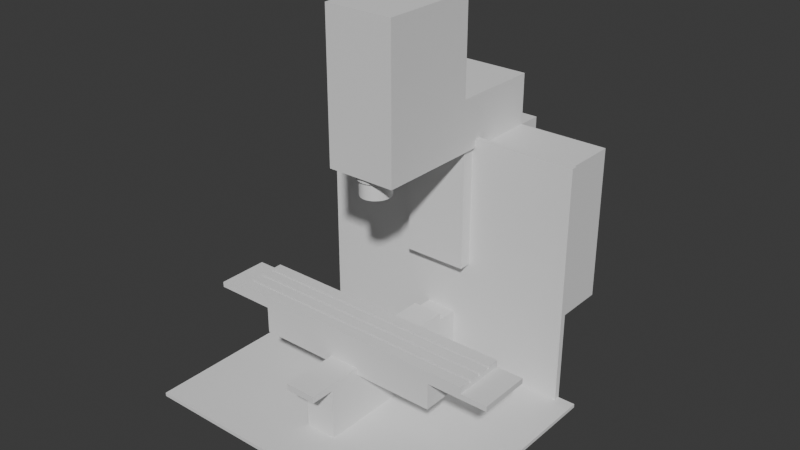 # Source: burmakina.blend  (saved by Blender 4.0.36; exported with 4.5.12 LTS)
import bpy
from mathutils import Matrix  # noqa: F401  (used for matrix-valued properties, if any)

bpy.ops.wm.read_factory_settings(use_empty=True)
scene = bpy.context.scene
scene.name = 'Scene'

# ---- collections
col_collection = bpy.data.collections.new('Collection'); scene.collection.children.link(col_collection)

# ---- world
world_world = bpy.data.worlds.new('World'); scene.world = world_world
world_world.use_nodes = True; world_world.node_tree.nodes.clear()
_N = world_world.node_tree.nodes; _L = world_world.node_tree.links
n0 = _N.new('ShaderNodeOutputWorld'); n0.name = 'World Output'; n0.location = (300, 300)
n1 = _N.new('ShaderNodeBackground'); n1.name = 'Background'; n1.location = (10, 300)
n1.inputs[0].default_value = (0.05088, 0.05088, 0.05088, 1.0)
_L.new(n1.outputs[0], n0.inputs[0])
n0.is_active_output = True
world_world.color = (0.05088, 0.05088, 0.05088)
world_world.use_sun_shadow = False
world_world.sun_shadow_jitter_overblur = 0.0

# ---- meshes
me_x = bpy.data.meshes.new('Куб')
me_x.from_pydata([(-0.3671, -0.868, -0.28), (-0.3671, -0.868, -0.1003), (-0.3671, 0.6852, -0.28), (-0.3671, 0.6852, -0.1003), (-0.3254, 0.6852, -0.1003), (-0.8445, 0.8907, -0.1003), (-0.3254, 0.6852, -0.28), (-0.8375, 1.002, -0.02453), (-0.9446, 1.002, -0.02453), (-0.7487, 0.8907, -0.1003), (-0.3254, -0.868, -0.1003), (-0.9446, 1.002, -0.002439), (-0.3254, -0.868, -0.28), (-0.3671, -0.4271, -0.28), (-0.3671, -0.4271, -0.1003), (-0.8445, -0.4271, -0.1003), (-0.9446, -0.4271, -0.02453), (-0.9446, -0.4271, -0.002439), (-0.3254, -0.4271, -0.28), (-0.8375, -0.4271, -0.002439), (-0.8375, 1.002, -0.002439), (-0.1416, 0.6852, -0.28), (-0.1416, -0.868, -0.1003), (-0.1416, -0.4271, -0.28), (-0.1416, 0.6852, -0.1003), (-0.1416, -0.868, -0.28), (-0.3263, 0.8907, -0.1003), (-0.365, 1.002, -0.02453), (-0.365, 1.002, -0.002439), (-0.365, -0.4271, -0.002439), (-0.365, -0.868, -0.002439), (-0.07524, 0.6852, -0.1003), (-0.07524, -0.868, -0.28), (-0.174, 0.8907, -0.1003), (-0.1947, 1.002, -0.02453), (-0.1947, 1.002, -0.002439), (-0.1947, -0.4271, -0.002439), (-0.07524, 0.6852, -0.28), (-0.07524, -0.868, -0.1003), (-0.07524, -0.4271, -0.28), (-0.1947, -0.868, -0.002439), (-0.3671, -0.8467, -0.28), (-0.3671, -0.8467, -0.1003), (-0.3254, -0.8467, -0.28), (-0.1416, -0.8467, -0.28), (-0.365, -0.8467, -0.002439), (-0.1947, -0.8467, -0.002439), (-0.07524, -0.8467, -0.28), (-0.1947, -0.4271, 0.2322), (-0.1947, -0.8467, 0.2322), (-0.03658, 0.6852, -0.28), (-0.03658, -0.868, -0.1003), (-0.03658, -0.4271, -0.28), (-0.03658, 0.6852, -0.1003), (-0.03658, -0.868, -0.28), (-0.08564, 0.8907, -0.1003), (-0.09592, 1.002, -0.02453), (-0.09592, 1.002, -0.002439), (-0.09592, -0.4271, -0.002439), (-0.09592, -0.868, -0.002439), (-0.03658, -0.8467, -0.28), (-0.09592, -0.8467, -0.002439), (-0.09592, -0.4271, 0.312), (-0.09592, -0.8467, 0.312), (-0.8375, 0.685, -0.002439), (-0.365, 0.685, -0.002439), (-0.9446, 0.685, -0.002439), (-0.8445, 0.6429, -0.1003), (-0.9446, 0.685, -0.02453), (-0.1947, 0.685, -0.002439), (-0.09592, 0.685, -0.002439), (-0.09592, 0.685, 0.312), (-0.8375, -0.3906, -0.002439), (-0.365, -0.3906, -0.002439), (-0.1947, -0.3906, -0.002439), (-0.09592, -0.3906, -0.002439), (-0.9446, -0.3906, -0.002439), (-0.8445, -0.392, -0.1003), (-0.9446, -0.3906, -0.02453), (-0.09592, -0.3906, 0.312), (0.0006271, 0.6852, -0.28), (0.0006274, -0.868, -0.1003), (0.0006273, -0.4271, -0.28), (0.0006271, 0.6852, -0.1003), (0.0006274, -0.868, -0.28), (0.0, 0.8907, -0.1003), (0.0, 1.002, -0.02453), (0.0, 1.002, -0.002439), (0.0, -0.4271, -0.002439), (0.0, -0.868, -0.002439), (0.0006274, -0.8467, -0.28), (0.0, -0.8467, -0.002439), (0.0, -0.4271, 0.312), (0.0, -0.8467, 0.312), (0.0, 0.685, -0.002439), (-0.1947, -0.8467, 0.3051), (0.0, 0.685, 0.312), (0.0, -0.3906, 0.312), (-0.9446, -0.2567, -0.002439), (-0.8445, -0.2632, -0.1003), (-0.9446, -0.2567, -0.02453), (-0.8375, -0.2567, -0.002439), (-0.365, -0.2567, -0.002439), (-0.1947, -0.2567, -0.002439), (-0.09592, -0.2567, -0.002439), (-0.09592, -0.2567, 0.312), (0.0, -0.2567, 0.312), (-0.09592, 0.685, 0.3526), (0.0, 0.685, 0.3526), (-0.09592, -0.2567, 0.3526), (0.0, -0.2567, 0.3526), (-0.09592, 0.8311, 0.312), (0.0, 0.8311, 0.312), (-0.09592, 0.8311, 0.3526), (0.0, 0.8311, 0.3526), (-0.8375, -0.4271, 0.312), (-0.8375, -0.3906, 0.312), (-0.365, -0.4271, 0.312), (-0.365, -0.3906, 0.312), (-0.1947, -0.4271, 0.3051), (-0.1947, -0.3906, 0.312), (-0.1947, -0.4271, 1.458), (-0.09592, -0.4271, 1.458), (-0.09592, -0.3906, 1.458), (0.0, -0.3906, 1.458), (0.0, -0.4271, 1.458), (-0.8375, -0.4271, 1.458), (-0.8375, -0.3906, 1.458), (-0.365, -0.4271, 1.458), (-0.365, -0.3906, 1.458), (-0.1947, -0.3906, 1.458), (-0.09592, -0.4271, 0.385), (-0.09592, -0.8467, 0.3051), (0.0, -0.4271, 0.385), (0.0, -0.8467, 0.3051), (-0.8375, -0.4271, 0.385), (-0.365, -0.4271, 0.385), (-0.1947, -0.8467, 0.3907), (-0.1947, -0.4271, 0.3907), (-0.09592, -0.4271, 0.3907), (-0.09592, -0.8467, 0.3907), (0.0, -0.4271, 0.3907), (0.0, -0.8467, 0.3907), (-0.8375, -0.4271, 0.4706), (-0.365, -0.4271, 0.4706), (-0.5896, -0.4271, 0.3051), (-0.5896, -0.8467, 0.3051), (-0.5896, -0.4271, 0.3907), (-0.5896, -0.8467, 0.3907), (-0.5896, -0.7272, 0.3617), (-0.5896, -0.7564, 0.3617), (-0.5896, -0.6223, 0.3617), (-0.5896, -0.6515, 0.3617), (-0.5896, -0.5174, 0.3617), (-0.5896, -0.5466, 0.3617), (-0.5896, -0.4271, 0.3617), (-0.5896, -0.8467, 0.3617), (-0.1947, -0.8467, 0.3617), (-0.09592, -0.8467, 0.3617), (0.0, -0.8467, 0.3617), (-0.3671, -0.7272, -0.1003), (-0.3671, -0.7564, -0.1003), (-0.3671, -0.6223, -0.1003), (-0.3671, -0.6515, -0.1003), (-0.3671, -0.5174, -0.1003), (-0.3671, -0.5466, -0.1003), (-0.3671, -0.5466, -0.28), (-0.3671, -0.5174, -0.28), (-0.3671, -0.6515, -0.28), (-0.3671, -0.6223, -0.28), (-0.3671, -0.7564, -0.28), (-0.3671, -0.7272, -0.28), (-0.3254, -0.5174, -0.28), (-0.3254, -0.5466, -0.28), (-0.3254, -0.6223, -0.28), (-0.3254, -0.6515, -0.28), (-0.3254, -0.7272, -0.28), (-0.3254, -0.7564, -0.28), (-0.1416, -0.5174, -0.28), (-0.1416, -0.5466, -0.28), (-0.1416, -0.6223, -0.28), (-0.1416, -0.6515, -0.28), (-0.1416, -0.7272, -0.28), (-0.1416, -0.7564, -0.28), (-0.365, -0.5174, -0.002439), (-0.365, -0.5466, -0.002439), (-0.365, -0.6223, -0.002439), (-0.365, -0.6515, -0.002439), (-0.365, -0.7272, -0.002439), (-0.365, -0.7564, -0.002439), (-0.1947, -0.5174, -0.002439), (-0.1947, -0.5466, -0.002439), (-0.1947, -0.6223, -0.002439), (-0.1947, -0.6515, -0.002439), (-0.1947, -0.7272, -0.002439), (-0.1947, -0.7564, -0.002439), (-0.07524, -0.5466, -0.28), (-0.07524, -0.5174, -0.28), (-0.07524, -0.6515, -0.28), (-0.07524, -0.6223, -0.28), (-0.07524, -0.7564, -0.28), (-0.07524, -0.7272, -0.28), (-0.1947, -0.5174, 0.2322), (-0.1947, -0.5466, 0.2322), (-0.1947, -0.6223, 0.2322), (-0.1947, -0.6515, 0.2322), (-0.1947, -0.7272, 0.2322), (-0.1947, -0.7564, 0.2322), (-0.03658, -0.5466, -0.28), (-0.03658, -0.5174, -0.28), (-0.03658, -0.6515, -0.28), (-0.03658, -0.6223, -0.28), (-0.03658, -0.7564, -0.28), (-0.03658, -0.7272, -0.28), (0.0, -0.5466, -0.28), (0.0, -0.5174, -0.28), (0.0, -0.6515, -0.28), (0.0, -0.6223, -0.28), (0.0, -0.7564, -0.28), (0.0, -0.7272, -0.28), (-0.09592, -0.5466, 0.3907), (-0.09592, -0.5174, 0.3907), (-0.09592, -0.6515, 0.3907), (-0.09592, -0.6223, 0.3907), (-0.09592, -0.7564, 0.3907), (-0.09592, -0.7272, 0.3907), (-0.1947, -0.5174, 0.3051), (-0.1947, -0.5466, 0.3051), (-0.1947, -0.6223, 0.3051), (-0.1947, -0.6515, 0.3051), (-0.1947, -0.7272, 0.3051), (-0.1947, -0.7564, 0.3051), (-0.1947, -0.5466, 0.3907), (-0.1947, -0.5174, 0.3907), (-0.1947, -0.6515, 0.3907), (-0.1947, -0.6223, 0.3907), (-0.1947, -0.7564, 0.3907), (-0.1947, -0.7272, 0.3907), (0.0, -0.5174, 0.3907), (0.0, -0.5466, 0.3907), (0.0, -0.6223, 0.3907), (0.0, -0.6515, 0.3907), (0.0, -0.7272, 0.3907), (0.0, -0.7564, 0.3907), (-0.5896, -0.5466, 0.3051), (-0.5896, -0.5174, 0.3051), (-0.5896, -0.6515, 0.3051), (-0.5896, -0.6223, 0.3051), (-0.5896, -0.7564, 0.3051), (-0.5896, -0.7272, 0.3051), (-0.5896, -0.5466, 0.3907), (-0.5896, -0.5174, 0.3907), (-0.5896, -0.6515, 0.3907), (-0.5896, -0.6223, 0.3907), (-0.5896, -0.7564, 0.3907), (-0.5896, -0.7272, 0.3907), (-0.09592, -0.7564, 0.3617), (-0.1947, -0.7564, 0.3617), (0.0, -0.7564, 0.3617), (-0.09592, -0.5466, 0.3617), (-0.09592, -0.5174, 0.3617), (-0.09592, -0.6515, 0.3617), (-0.09592, -0.6223, 0.3617), (-0.09592, -0.7272, 0.3617), (-0.1947, -0.5466, 0.3617), (-0.1947, -0.5174, 0.3617), (-0.1947, -0.6515, 0.3617), (-0.1947, -0.6223, 0.3617), (-0.1947, -0.7272, 0.3617), (0.0, -0.5174, 0.3617), (0.0, -0.5466, 0.3617), (0.0, -0.6223, 0.3617), (0.0, -0.6515, 0.3617), (0.0, -0.7272, 0.3617), (-0.365, -0.3906, 0.6654), (-0.09592, -0.4271, 0.6654), (-0.1947, -0.4271, 0.6654), (-0.8375, -0.3906, 0.6654), (-0.8375, -0.4271, 0.6654), (-0.365, -0.4271, 0.6654), (-0.1947, -0.3906, 0.6654), (-0.09592, -0.3906, 0.6654), (0.0, -0.3906, 0.6654), (0.0, -0.4271, 0.6654), (-0.09592, -0.3158, 1.458), (0.0, -0.3158, 1.458), (-0.1947, -0.3158, 1.458), (-0.1947, -0.3158, 0.6654), (-0.09592, -0.3158, 0.6654), (0.0, -0.3158, 0.6654), (0.3671, -0.868, -0.28), (0.3671, -0.868, -0.1003), (0.3671, 0.6852, -0.28), (0.3671, 0.6852, -0.1003), (0.3254, 0.6852, -0.1003), (0.8445, 0.8907, -0.1003), (0.3254, 0.6852, -0.28), (0.8375, 1.002, -0.02453), (0.9446, 1.002, -0.02453), (0.7487, 0.8907, -0.1003), (0.3254, -0.868, -0.1003), (0.9446, 1.002, -0.002439), (0.3254, -0.868, -0.28), (0.3671, -0.4271, -0.28), (0.3671, -0.4271, -0.1003), (0.8445, -0.4271, -0.1003), (0.9446, -0.4271, -0.02453), (0.9446, -0.4271, -0.002439), (0.3254, -0.4271, -0.28), (0.8375, -0.4271, -0.002439), (0.8375, 1.002, -0.002439), (0.1416, 0.6852, -0.28), (0.1416, -0.868, -0.1003), (0.1416, -0.4271, -0.28), (0.1416, 0.6852, -0.1003), (0.1416, -0.868, -0.28), (0.3263, 0.8907, -0.1003), (0.365, 1.002, -0.02453), (0.365, 1.002, -0.002439), (0.365, -0.4271, -0.002439), (0.365, -0.868, -0.002439), (0.07524, 0.6852, -0.1003), (0.07524, -0.868, -0.28), (0.174, 0.8907, -0.1003), (0.1947, 1.002, -0.02453), (0.1947, 1.002, -0.002439), (0.1947, -0.4271, -0.002439), (0.07524, 0.6852, -0.28), (0.07524, -0.868, -0.1003), (0.07524, -0.4271, -0.28), (0.1947, -0.868, -0.002439), (0.3671, -0.8467, -0.28), (0.3671, -0.8467, -0.1003), (0.3254, -0.8467, -0.28), (0.1416, -0.8467, -0.28), (0.365, -0.8467, -0.002439), (0.1947, -0.8467, -0.002439), (0.07524, -0.8467, -0.28), (0.1947, -0.4271, 0.2322), (0.1947, -0.8467, 0.2322), (0.03658, 0.6852, -0.28), (0.03658, -0.868, -0.1003), (0.03658, -0.4271, -0.28), (0.03658, 0.6852, -0.1003), (0.03658, -0.868, -0.28), (0.08564, 0.8907, -0.1003), (0.09592, 1.002, -0.02453), (0.09592, 1.002, -0.002439), (0.09592, -0.4271, -0.002439), (0.09592, -0.868, -0.002439), (0.03658, -0.8467, -0.28), (0.09592, -0.8467, -0.002439), (0.09592, -0.4271, 0.312), (0.09592, -0.8467, 0.312), (0.8375, 0.685, -0.002439), (0.365, 0.685, -0.002439), (0.9446, 0.685, -0.002439), (0.8445, 0.6429, -0.1003), (0.9446, 0.685, -0.02453), (0.1947, 0.685, -0.002439), (0.09592, 0.685, -0.002439), (0.09592, 0.685, 0.312), (0.8375, -0.3906, -0.002439), (0.365, -0.3906, -0.002439), (0.1947, -0.3906, -0.002439), (0.09592, -0.3906, -0.002439), (0.9446, -0.3906, -0.002439), (0.8445, -0.392, -0.1003), (0.9446, -0.3906, -0.02453), (0.09592, -0.3906, 0.312), (-0.0006271, 0.6852, -0.28), (-0.0006274, -0.868, -0.1003), (-0.0006273, -0.4271, -0.28), (-0.0006271, 0.6852, -0.1003), (-0.0006274, -0.868, -0.28), (-0.0006274, -0.8467, -0.28), (0.1947, -0.8467, 0.3051), (0.9446, -0.2567, -0.002439), (0.8445, -0.2632, -0.1003), (0.9446, -0.2567, -0.02453), (0.8375, -0.2567, -0.002439), (0.365, -0.2567, -0.002439), (0.1947, -0.2567, -0.002439), (0.09592, -0.2567, -0.002439), (0.09592, -0.2567, 0.312), (0.09592, 0.685, 0.3526), (0.09592, -0.2567, 0.3526), (0.09592, 0.8311, 0.312), (0.09592, 0.8311, 0.3526), (0.8375, -0.4271, 0.312), (0.8375, -0.3906, 0.312), (0.365, -0.4271, 0.312), (0.365, -0.3906, 0.312), (0.1947, -0.4271, 0.3051), (0.1947, -0.3906, 0.312), (0.1947, -0.4271, 1.458), (0.09592, -0.4271, 1.458), (0.09592, -0.3906, 1.458), (0.8375, -0.4271, 1.458), (0.8375, -0.3906, 1.458), (0.365, -0.4271, 1.458), (0.365, -0.3906, 1.458), (0.1947, -0.3906, 1.458), (0.09592, -0.4271, 0.385), (0.09592, -0.8467, 0.3051), (0.8375, -0.4271, 0.385), (0.365, -0.4271, 0.385), (0.1947, -0.8467, 0.3907), (0.1947, -0.4271, 0.3907), (0.09592, -0.4271, 0.3907), (0.09592, -0.8467, 0.3907), (0.8375, -0.4271, 0.4706), (0.365, -0.4271, 0.4706), (0.5896, -0.4271, 0.3051), (0.5896, -0.8467, 0.3051), (0.5896, -0.4271, 0.3907), (0.5896, -0.8467, 0.3907), (0.5896, -0.7272, 0.3617), (0.5896, -0.7564, 0.3617), (0.5896, -0.6223, 0.3617), (0.5896, -0.6515, 0.3617), (0.5896, -0.5174, 0.3617), (0.5896, -0.5466, 0.3617), (0.5896, -0.4271, 0.3617), (0.5896, -0.8467, 0.3617), (0.1947, -0.8467, 0.3617), (0.09592, -0.8467, 0.3617), (0.3671, -0.7272, -0.1003), (0.3671, -0.7564, -0.1003), (0.3671, -0.6223, -0.1003), (0.3671, -0.6515, -0.1003), (0.3671, -0.5174, -0.1003), (0.3671, -0.5466, -0.1003), (0.3671, -0.5466, -0.28), (0.3671, -0.5174, -0.28), (0.3671, -0.6515, -0.28), (0.3671, -0.6223, -0.28), (0.3671, -0.7564, -0.28), (0.3671, -0.7272, -0.28), (0.3254, -0.5174, -0.28), (0.3254, -0.5466, -0.28), (0.3254, -0.6223, -0.28), (0.3254, -0.6515, -0.28), (0.3254, -0.7272, -0.28), (0.3254, -0.7564, -0.28), (0.1416, -0.5174, -0.28), (0.1416, -0.5466, -0.28), (0.1416, -0.6223, -0.28), (0.1416, -0.6515, -0.28), (0.1416, -0.7272, -0.28), (0.1416, -0.7564, -0.28), (0.365, -0.5174, -0.002439), (0.365, -0.5466, -0.002439), (0.365, -0.6223, -0.002439), (0.365, -0.6515, -0.002439), (0.365, -0.7272, -0.002439), (0.365, -0.7564, -0.002439), (0.1947, -0.5174, -0.002439), (0.1947, -0.5466, -0.002439), (0.1947, -0.6223, -0.002439), (0.1947, -0.6515, -0.002439), (0.1947, -0.7272, -0.002439), (0.1947, -0.7564, -0.002439), (0.07524, -0.5466, -0.28), (0.07524, -0.5174, -0.28), (0.07524, -0.6515, -0.28), (0.07524, -0.6223, -0.28), (0.07524, -0.7564, -0.28), (0.07524, -0.7272, -0.28), (0.1947, -0.5174, 0.2322), (0.1947, -0.5466, 0.2322), (0.1947, -0.6223, 0.2322), (0.1947, -0.6515, 0.2322), (0.1947, -0.7272, 0.2322), (0.1947, -0.7564, 0.2322), (0.03658, -0.5466, -0.28), (0.03658, -0.5174, -0.28), (0.03658, -0.6515, -0.28), (0.03658, -0.6223, -0.28), (0.03658, -0.7564, -0.28), (0.03658, -0.7272, -0.28), (0.09592, -0.5466, 0.3907), (0.09592, -0.5174, 0.3907), (0.09592, -0.6515, 0.3907), (0.09592, -0.6223, 0.3907), (0.09592, -0.7564, 0.3907), (0.09592, -0.7272, 0.3907), (0.1947, -0.5174, 0.3051), (0.1947, -0.5466, 0.3051), (0.1947, -0.6223, 0.3051), (0.1947, -0.6515, 0.3051), (0.1947, -0.7272, 0.3051), (0.1947, -0.7564, 0.3051), (0.1947, -0.5466, 0.3907), (0.1947, -0.5174, 0.3907), (0.1947, -0.6515, 0.3907), (0.1947, -0.6223, 0.3907), (0.1947, -0.7564, 0.3907), (0.1947, -0.7272, 0.3907), (0.5896, -0.5466, 0.3051), (0.5896, -0.5174, 0.3051), (0.5896, -0.6515, 0.3051), (0.5896, -0.6223, 0.3051), (0.5896, -0.7564, 0.3051), (0.5896, -0.7272, 0.3051), (0.5896, -0.5466, 0.3907), (0.5896, -0.5174, 0.3907), (0.5896, -0.6515, 0.3907), (0.5896, -0.6223, 0.3907), (0.5896, -0.7564, 0.3907), (0.5896, -0.7272, 0.3907), (0.09592, -0.7564, 0.3617), (0.1947, -0.7564, 0.3617), (0.09592, -0.5466, 0.3617), (0.09592, -0.5174, 0.3617), (0.09592, -0.6515, 0.3617), (0.09592, -0.6223, 0.3617), (0.09592, -0.7272, 0.3617), (0.1947, -0.5466, 0.3617), (0.1947, -0.5174, 0.3617), (0.1947, -0.6515, 0.3617), (0.1947, -0.6223, 0.3617), (0.1947, -0.7272, 0.3617), (0.365, -0.3906, 0.6654), (0.09592, -0.4271, 0.6654), (0.1947, -0.4271, 0.6654), (0.8375, -0.3906, 0.6654), (0.8375, -0.4271, 0.6654), (0.365, -0.4271, 0.6654), (0.1947, -0.3906, 0.6654), (0.09592, -0.3906, 0.6654), (0.09592, -0.3158, 1.458), (0.1947, -0.3158, 1.458), (0.1947, -0.3158, 0.6654), (0.09592, -0.3158, 0.6654)], [], [(13, 14, 3, 2), (8, 68, 66, 11), (2, 6, 18, 13), (11, 66, 64, 20), (19, 17, 16, 15), (2, 3, 4, 6), (9, 5, 8, 7), (27, 7, 20, 28), (7, 8, 11, 20), (41, 43, 12, 0), (26, 33, 31, 24), (26, 9, 7, 27), (5, 3, 14, 15, 77, 99, 67), (9, 26, 24, 4), (5, 67, 68, 8), (25, 22, 10, 12), (5, 9, 4, 3), (12, 10, 1, 0), (13, 18, 172, 167), (6, 21, 23, 18), (43, 44, 25, 12), (6, 4, 24, 21), (28, 65, 69, 35), (32, 38, 22, 25), (33, 26, 27, 34), (34, 27, 28, 35), (53, 31, 33, 55), (19, 15, 14, 29), (167, 164, 14, 13), (46, 45, 30, 40), (73, 72, 116, 118), (78, 77, 15, 16), (76, 78, 16, 17), (35, 69, 70, 57), (61, 46, 40, 59), (10, 22, 38, 40, 30, 1), (53, 55, 85, 83), (56, 34, 35, 57), (55, 33, 34, 56), (54, 51, 38, 32), (21, 37, 39, 23), (44, 47, 32, 25), (21, 24, 31, 37), (36, 29, 184, 190), (58, 36, 48, 62), (36, 190, 202, 48), (1, 30, 45, 42), (23, 39, 197, 178), (0, 1, 42, 41), (18, 23, 178, 172), (92, 62, 131, 133), (39, 52, 209, 197), (46, 61, 63, 49), (49, 63, 132, 95), (88, 58, 62, 92), (48, 202, 226, 119), (37, 31, 53, 50), (47, 60, 54, 32), (37, 50, 52, 39), (40, 38, 51, 59), (57, 70, 94, 87), (84, 81, 51, 54), (85, 55, 56, 86), (86, 56, 57, 87), (91, 61, 59, 89), (94, 70, 71, 96), (104, 75, 79, 105), (106, 105, 79, 97), (104, 103, 74, 75), (98, 100, 78, 76), (103, 102, 73, 74), (100, 99, 77, 78), (101, 98, 76, 72), (102, 101, 72, 73), (136, 135, 143, 144), (59, 51, 81, 89), (50, 80, 82, 52), (60, 90, 84, 54), (50, 53, 83, 80), (141, 139, 221, 238), (61, 91, 93, 63), (65, 64, 101, 102), (64, 66, 98, 101), (68, 67, 99, 100), (69, 65, 102, 103), (66, 68, 100, 98), (70, 69, 103, 104), (96, 71, 111, 112), (70, 104, 105, 71), (108, 107, 109, 110), (71, 105, 109, 107), (105, 106, 110, 109), (112, 111, 113, 114), (71, 107, 113, 111), (107, 108, 114, 113), (20, 64, 65, 28), (278, 277, 116, 115), (276, 275, 122, 121), (275, 283, 125, 122), (19, 29, 117, 115), (74, 73, 118, 120), (133, 131, 139, 141), (72, 19, 115, 116), (29, 36, 48, 117), (75, 74, 120, 79), (124, 123, 122, 125), (129, 127, 126, 128), (19, 72, 76, 17), (130, 129, 128, 121), (123, 130, 121, 122), (279, 276, 121, 128), (274, 277, 127, 129), (281, 280, 287, 288), (130, 123, 284, 286), (278, 279, 128, 126), (280, 274, 129, 130), (48, 117, 136, 119), (62, 48, 119, 131), (63, 93, 134, 132), (117, 115, 135, 136), (52, 82, 215, 209), (119, 226, 245, 145), (243, 224, 140, 142), (158, 159, 142, 140), (157, 158, 140, 137), (235, 232, 250, 253), (119, 136, 144, 138), (131, 119, 138, 139), (248, 150, 149, 249), (138, 119, 145, 155, 147), (233, 138, 147, 251), (157, 137, 148, 156), (227, 228, 247, 244), (229, 230, 249, 246), (231, 95, 146, 248), (154, 151, 253, 250), (152, 149, 255, 252), (150, 156, 148, 254), (155, 153, 251, 147), (137, 236, 254, 148), (237, 234, 252, 255), (239, 220, 223, 240), (241, 222, 225, 242), (224, 236, 137, 140), (139, 138, 233, 221), (220, 232, 235, 223), (222, 234, 237, 225), (203, 204, 228, 227), (205, 206, 230, 229), (207, 49, 95, 231), (208, 214, 217, 211), (210, 216, 219, 213), (212, 218, 90, 60), (196, 208, 211, 199), (198, 210, 213, 201), (200, 212, 60, 47), (191, 192, 204, 203), (193, 194, 206, 205), (195, 46, 49, 207), (166, 173, 174, 169), (168, 175, 176, 171), (170, 177, 43, 41), (173, 179, 180, 174), (175, 181, 182, 176), (177, 183, 44, 43), (191, 185, 186, 192), (193, 187, 188, 194), (195, 189, 45, 46), (179, 196, 199, 180), (181, 198, 201, 182), (183, 200, 47, 44), (171, 160, 163, 168), (169, 162, 165, 166), (164, 184, 29, 14), (42, 45, 189, 161), (160, 188, 187, 163), (162, 186, 185, 165), (227, 244, 245, 226), (229, 246, 247, 228), (231, 248, 249, 230), (203, 227, 226, 202), (205, 229, 228, 204), (207, 231, 230, 206), (214, 208, 209, 215), (216, 210, 211, 217), (218, 212, 213, 219), (208, 196, 197, 209), (210, 198, 199, 211), (212, 200, 201, 213), (191, 203, 202, 190), (193, 205, 204, 192), (195, 207, 206, 194), (173, 166, 167, 172), (175, 168, 169, 174), (177, 170, 171, 176), (179, 173, 172, 178), (181, 175, 174, 180), (183, 177, 176, 182), (185, 191, 190, 184), (187, 193, 192, 186), (189, 195, 194, 188), (196, 179, 178, 197), (198, 181, 180, 199), (200, 183, 182, 201), (188, 160, 161, 189), (186, 162, 163, 187), (184, 164, 165, 185), (160, 171, 170, 161), (162, 169, 168, 163), (164, 167, 166, 165), (41, 42, 161, 170), (246, 152, 151, 247), (244, 154, 153, 245), (145, 245, 153, 155), (248, 146, 156, 150), (246, 249, 149, 152), (244, 247, 151, 154), (95, 157, 156, 146), (95, 132, 158, 157), (132, 134, 159, 158), (224, 243, 258, 256), (236, 224, 256, 257), (223, 235, 267, 262), (232, 220, 259, 264), (238, 221, 260, 269), (242, 225, 263, 273), (221, 233, 265, 260), (222, 241, 272, 261), (225, 237, 268, 263), (234, 222, 261, 266), (240, 223, 262, 271), (220, 239, 270, 259), (256, 258, 273, 263), (257, 256, 263, 268), (149, 150, 257, 268), (254, 236, 257, 150), (149, 268, 237, 255), (261, 272, 271, 262), (266, 261, 262, 267), (151, 152, 266, 267), (252, 234, 266, 152), (151, 267, 235, 253), (259, 270, 269, 260), (264, 259, 260, 265), (153, 154, 264, 265), (250, 232, 264, 154), (153, 265, 233, 251), (120, 118, 274, 280), (115, 117, 279, 278), (97, 79, 281, 282), (79, 120, 280, 281), (118, 116, 277, 274), (117, 48, 276, 279), (62, 92, 283, 275), (48, 62, 275, 276), (126, 127, 277, 278), (288, 287, 286, 284), (289, 288, 284, 285), (123, 124, 285, 284), (282, 281, 288, 289), (280, 130, 286, 287), (303, 292, 293, 304), (298, 301, 356, 358), (292, 303, 308, 296), (301, 310, 354, 356), (309, 305, 306, 307), (292, 296, 294, 293), (299, 297, 298, 295), (317, 318, 310, 297), (297, 310, 301, 298), (331, 290, 302, 333), (316, 314, 321, 323), (316, 317, 297, 299), (295, 357, 378, 367, 305, 304, 293), (299, 294, 314, 316), (295, 298, 358, 357), (315, 302, 300, 312), (295, 293, 294, 299), (302, 290, 291, 300), (303, 434, 439, 308), (296, 308, 313, 311), (333, 302, 315, 334), (296, 311, 314, 294), (318, 325, 359, 355), (322, 315, 312, 328), (323, 324, 317, 316), (324, 325, 318, 317), (343, 345, 323, 321), (309, 319, 304, 305), (434, 303, 304, 431), (336, 330, 320, 335), (363, 392, 390, 362), (368, 306, 305, 367), (366, 307, 306, 368), (325, 347, 360, 359), (351, 349, 330, 336), (300, 291, 320, 330, 328, 312), (343, 373, 85, 345), (346, 347, 325, 324), (345, 346, 324, 323), (344, 322, 328, 341), (311, 313, 329, 327), (334, 315, 322, 337), (311, 327, 321, 314), (326, 457, 451, 319), (348, 352, 338, 326), (326, 338, 469, 457), (291, 332, 335, 320), (313, 445, 464, 329), (290, 331, 332, 291), (308, 439, 445, 313), (92, 133, 403, 352), (329, 464, 476, 342), (336, 339, 353, 351), (339, 376, 404, 353), (88, 92, 352, 348), (338, 393, 487, 469), (327, 340, 343, 321), (337, 322, 344, 350), (327, 329, 342, 340), (330, 349, 341, 328), (347, 87, 94, 360), (374, 344, 341, 371), (85, 86, 346, 345), (86, 87, 347, 346), (91, 89, 349, 351), (94, 96, 361, 360), (383, 384, 369, 365), (106, 97, 369, 384), (383, 365, 364, 382), (377, 366, 368, 379), (382, 364, 363, 381), (379, 368, 367, 378), (380, 362, 366, 377), (381, 363, 362, 380), (406, 412, 411, 405), (349, 89, 371, 341), (340, 342, 372, 370), (350, 344, 374, 375), (340, 370, 373, 343), (141, 238, 482, 409), (351, 353, 93, 91), (355, 381, 380, 354), (354, 380, 377, 356), (358, 379, 378, 357), (359, 382, 381, 355), (356, 377, 379, 358), (360, 383, 382, 359), (96, 112, 387, 361), (360, 361, 384, 383), (108, 110, 386, 385), (361, 385, 386, 384), (384, 386, 110, 106), (112, 114, 388, 387), (361, 387, 388, 385), (385, 388, 114, 108), (310, 318, 355, 354), (527, 389, 390, 526), (525, 395, 396, 524), (524, 396, 125, 283), (309, 389, 391, 319), (364, 394, 392, 363), (133, 141, 409, 403), (362, 390, 389, 309), (319, 391, 338, 326), (365, 369, 394, 364), (124, 125, 396, 397), (401, 400, 398, 399), (309, 307, 366, 362), (402, 395, 400, 401), (397, 396, 395, 402), (528, 400, 395, 525), (523, 401, 399, 526), (530, 534, 533, 529), (402, 532, 531, 397), (527, 398, 400, 528), (529, 402, 401, 523), (338, 393, 406, 391), (352, 403, 393, 338), (353, 404, 134, 93), (391, 406, 405, 389), (342, 476, 215, 372), (393, 413, 500, 487), (243, 142, 410, 485), (426, 410, 142, 159), (425, 407, 410, 426), (496, 508, 505, 493), (393, 408, 412, 406), (403, 409, 408, 393), (503, 504, 417, 418), (408, 415, 423, 413, 393), (494, 506, 415, 408), (425, 424, 416, 407), (488, 499, 502, 489), (490, 501, 504, 491), (492, 503, 414, 376), (422, 505, 508, 419), (420, 507, 510, 417), (418, 509, 416, 424), (423, 415, 506, 421), (407, 416, 509, 497), (498, 510, 507, 495), (239, 240, 484, 481), (241, 242, 486, 483), (485, 410, 407, 497), (409, 482, 494, 408), (481, 484, 496, 493), (483, 486, 498, 495), (470, 488, 489, 471), (472, 490, 491, 473), (474, 492, 376, 339), (475, 478, 217, 214), (477, 480, 219, 216), (479, 350, 375, 218), (463, 466, 478, 475), (465, 468, 480, 477), (467, 337, 350, 479), (458, 470, 471, 459), (460, 472, 473, 461), (462, 474, 339, 336), (433, 436, 441, 440), (435, 438, 443, 442), (437, 331, 333, 444), (440, 441, 447, 446), (442, 443, 449, 448), (444, 333, 334, 450), (458, 459, 453, 452), (460, 461, 455, 454), (462, 336, 335, 456), (446, 447, 466, 463), (448, 449, 468, 465), (450, 334, 337, 467), (438, 435, 430, 427), (436, 433, 432, 429), (431, 304, 319, 451), (332, 428, 456, 335), (427, 430, 454, 455), (429, 432, 452, 453), (488, 487, 500, 499), (490, 489, 502, 501), (492, 491, 504, 503), (470, 469, 487, 488), (472, 471, 489, 490), (474, 473, 491, 492), (214, 215, 476, 475), (216, 217, 478, 477), (218, 219, 480, 479), (475, 476, 464, 463), (477, 478, 466, 465), (479, 480, 468, 467), (458, 457, 469, 470), (460, 459, 471, 472), (462, 461, 473, 474), (440, 439, 434, 433), (442, 441, 436, 435), (444, 443, 438, 437), (446, 445, 439, 440), (448, 447, 441, 442), (450, 449, 443, 444), (452, 451, 457, 458), (454, 453, 459, 460), (456, 455, 461, 462), (463, 464, 445, 446), (465, 466, 447, 448), (467, 468, 449, 450), (455, 456, 428, 427), (453, 454, 430, 429), (451, 452, 432, 431), (427, 428, 437, 438), (429, 430, 435, 436), (431, 432, 433, 434), (331, 437, 428, 332), (501, 502, 419, 420), (499, 500, 421, 422), (413, 423, 421, 500), (503, 418, 424, 414), (501, 420, 417, 504), (499, 422, 419, 502), (376, 414, 424, 425), (376, 425, 426, 404), (404, 426, 159, 134), (485, 511, 258, 243), (497, 512, 511, 485), (484, 516, 521, 496), (493, 518, 513, 481), (238, 269, 514, 482), (242, 273, 517, 486), (482, 514, 519, 494), (483, 515, 272, 241), (486, 517, 522, 498), (495, 520, 515, 483), (240, 271, 516, 484), (481, 513, 270, 239), (511, 517, 273, 258), (512, 522, 517, 511), (417, 522, 512, 418), (509, 418, 512, 497), (417, 510, 498, 522), (515, 516, 271, 272), (520, 521, 516, 515), (419, 521, 520, 420), (507, 420, 520, 495), (419, 508, 496, 521), (513, 514, 269, 270), (518, 519, 514, 513), (421, 519, 518, 422), (505, 422, 518, 493), (421, 506, 494, 519), (394, 529, 523, 392), (389, 527, 528, 391), (97, 282, 530, 369), (369, 530, 529, 394), (392, 523, 526, 390), (391, 528, 525, 338), (352, 524, 283, 92), (338, 525, 524, 352), (398, 527, 526, 399), (534, 531, 532, 533), (289, 285, 531, 534), (397, 531, 285, 124), (282, 289, 534, 530), (529, 533, 532, 402)])
_uv = me_x.uv_layers.new(name='UVКарта')
_uv.uv.foreach_set('vector', [0.375, 0.07116, 0.625, 0.07116, 0.625, 0.25, 0.375, 0.25, 0.625, 0.25, 0.625, 0.2104, 0.625, 0.2104, 0.625, 0.25, 0.125, 0.5, 0.1392, 0.5, 0.1392, 0.6788, 0.125, 0.6788, 0.875, 0.5, 0.875, 0.5396, 0.8608, 0.5396, 0.8608, 0.5, 0.8608, 0.6788, 0.875, 0.6788, 0.625, 0.07116, 0.625, 0.07116, 0.375, 0.25, 0.625, 0.25, 0.625, 0.2642, 0.375, 0.2642, 0.625, 0.2642, 0.625, 0.25, 0.625, 0.25, 0.625, 0.2642, 0.625, 0.3266, 0.625, 0.2642, 0.625, 0.2642, 0.625, 0.3266, 0.625, 0.2642, 0.625, 0.25, 0.625, 0.25, 0.625, 0.2642, 0.125, 0.7466, 0.1392, 0.7466, 0.1392, 0.75, 0.125, 0.75, 0.625, 0.3266, 0.625, 0.3491, 0.625, 0.3491, 0.625, 0.3266, 0.625, 0.3266, 0.625, 0.2642, 0.625, 0.2642, 0.625, 0.3266, 0.625, 0.25, 0.625, 0.25, 0.625, 0.07116, 0.625, 0.07116, 0.625, 0.07592, 0.625, 0.0934, 0.625, 0.2164, 0.625, 0.2642, 0.625, 0.3266, 0.625, 0.3266, 0.625, 0.2642, 0.625, 0.25, 0.625, 0.2164, 0.625, 0.2104, 0.625, 0.25, 0.375, 0.9234, 0.625, 0.9234, 0.625, 0.9858, 0.375, 0.9858, 0.625, 0.25, 0.625, 0.2642, 0.625, 0.2642, 0.625, 0.25, 0.375, 0.9858, 0.625, 0.9858, 0.625, 1.0, 0.375, 1.0, 0.125, 0.6788, 0.1392, 0.6788, 0.1392, 0.6934, 0.125, 0.6934, 0.1392, 0.5, 0.2016, 0.5, 0.2016, 0.6788, 0.1392, 0.6788, 0.1392, 0.7466, 0.2016, 0.7466, 0.2016, 0.75, 0.1392, 0.75, 0.375, 0.2642, 0.625, 0.2642, 0.625, 0.3266, 0.375, 0.3266, 0.7984, 0.5, 0.7984, 0.5396, 0.7759, 0.5396, 0.7759, 0.5, 0.375, 0.9009, 0.625, 0.9009, 0.625, 0.9234, 0.375, 0.9234, 0.625, 0.3491, 0.625, 0.3266, 0.625, 0.3266, 0.625, 0.3491, 0.625, 0.3491, 0.625, 0.3266, 0.625, 0.3266, 0.625, 0.3491, 0.625, 0.3663, 0.625, 0.3491, 0.625, 0.3491, 0.625, 0.3663, 0.8608, 0.6788, 0.625, 0.07116, 0.625, 0.07116, 0.7984, 0.6788, 0.375, 0.05659, 0.625, 0.05659, 0.625, 0.07116, 0.375, 0.07116, 0.7759, 0.6788, 0.7984, 0.6788, 0.7984, 0.6788, 0.7759, 0.6788, 0.7984, 0.6743, 0.8608, 0.6743, 0.8608, 0.6743, 0.7984, 0.6743, 0.625, 0.07572, 0.625, 0.07592, 0.625, 0.07116, 0.625, 0.07116, 0.625, 0.07572, 0.625, 0.07572, 0.625, 0.07116, 0.625, 0.07116, 0.7759, 0.5, 0.7759, 0.5396, 0.7587, 0.5396, 0.7587, 0.5, 0.7587, 0.6788, 0.7759, 0.6788, 0.7759, 0.6788, 0.7587, 0.6788, 0.625, 0.9858, 0.625, 0.9234, 0.625, 0.9009, 0.7759, 0.6788, 0.7984, 0.6788, 0.625, 0.0, 0.625, 0.3663, 0.625, 0.3663, 0.625, 0.3749, 0.625, 0.3749, 0.625, 0.3663, 0.625, 0.3491, 0.625, 0.3491, 0.625, 0.3663, 0.625, 0.3663, 0.625, 0.3491, 0.625, 0.3491, 0.625, 0.3663, 0.375, 0.8837, 0.625, 0.8837, 0.625, 0.9009, 0.375, 0.9009, 0.2016, 0.5, 0.2241, 0.5, 0.2241, 0.6788, 0.2016, 0.6788, 0.2016, 0.7466, 0.2241, 0.7466, 0.2241, 0.75, 0.2016, 0.75, 0.375, 0.3266, 0.625, 0.3266, 0.625, 0.3491, 0.375, 0.3491, 0.7759, 0.6788, 0.7984, 0.6788, 0.7984, 0.6788, 0.7759, 0.6788, 0.7587, 0.6788, 0.7759, 0.6788, 0.7759, 0.6788, 0.7587, 0.6788, 0.7759, 0.6788, 0.7759, 0.6788, 0.7759, 0.6788, 0.7759, 0.6788, 0.625, 0.0, 0.7984, 0.6788, 0.7984, 0.6788, 0.625, 0.003435, 0.2016, 0.6788, 0.2241, 0.6788, 0.2241, 0.6934, 0.2016, 0.6934, 0.375, 0.0, 0.625, 0.0, 0.625, 0.003435, 0.375, 0.003435, 0.1392, 0.6788, 0.2016, 0.6788, 0.2016, 0.6934, 0.1392, 0.6934, 0.7501, 0.6788, 0.7587, 0.6788, 0.7587, 0.6788, 0.7501, 0.6788, 0.2241, 0.6788, 0.2413, 0.6788, 0.2413, 0.6934, 0.2241, 0.6934, 0.7759, 0.6788, 0.7587, 0.6788, 0.7587, 0.6788, 0.7759, 0.6788, 0.7759, 0.6788, 0.7587, 0.6788, 0.7587, 0.6788, 0.7759, 0.6788, 0.7501, 0.6788, 0.7587, 0.6788, 0.7587, 0.6788, 0.7501, 0.6788, 0.7759, 0.6788, 0.7759, 0.6788, 0.7759, 0.6788, 0.7759, 0.6788, 0.375, 0.3491, 0.625, 0.3491, 0.625, 0.3663, 0.375, 0.3663, 0.2241, 0.7466, 0.2413, 0.7466, 0.2413, 0.75, 0.2241, 0.75, 0.2241, 0.5, 0.2413, 0.5, 0.2413, 0.6788, 0.2241, 0.6788, 0.7759, 0.6788, 0.625, 0.9009, 0.625, 0.8837, 0.7587, 0.6788, 0.7587, 0.5, 0.7587, 0.5396, 0.7501, 0.5396, 0.7501, 0.5, 0.375, 0.8751, 0.625, 0.8751, 0.625, 0.8837, 0.375, 0.8837, 0.625, 0.3749, 0.625, 0.3663, 0.625, 0.3663, 0.625, 0.3749, 0.625, 0.3749, 0.625, 0.3663, 0.625, 0.3663, 0.625, 0.3749, 0.7501, 0.6788, 0.7587, 0.6788, 0.7587, 0.6788, 0.7501, 0.6788, 0.7501, 0.5396, 0.7587, 0.5396, 0.7587, 0.5396, 0.7501, 0.5396, 0.7587, 0.6575, 0.7587, 0.6743, 0.7587, 0.6743, 0.7587, 0.6575, 0.7501, 0.6575, 0.7587, 0.6575, 0.7587, 0.6743, 0.7501, 0.6743, 0.7587, 0.6575, 0.7759, 0.6575, 0.7759, 0.6743, 0.7587, 0.6743, 0.625, 0.09248, 0.625, 0.09248, 0.625, 0.07572, 0.625, 0.07572, 0.7759, 0.6575, 0.7984, 0.6575, 0.7984, 0.6743, 0.7759, 0.6743, 0.625, 0.09248, 0.625, 0.0934, 0.625, 0.07592, 0.625, 0.07572, 0.8608, 0.6575, 0.875, 0.6575, 0.875, 0.6743, 0.8608, 0.6743, 0.7984, 0.6575, 0.8608, 0.6575, 0.8608, 0.6743, 0.7984, 0.6743, 0.7984, 0.6788, 0.8608, 0.6788, 0.8608, 0.6788, 0.7984, 0.6788, 0.7587, 0.6788, 0.625, 0.8837, 0.625, 0.8751, 0.7501, 0.6788, 0.2413, 0.5, 0.2499, 0.5, 0.2499, 0.6788, 0.2413, 0.6788, 0.2413, 0.7466, 0.2499, 0.7466, 0.2499, 0.75, 0.2413, 0.75, 0.375, 0.3663, 0.625, 0.3663, 0.625, 0.3749, 0.375, 0.3749, 0.7501, 0.6788, 0.7587, 0.6788, 0.7587, 0.6788, 0.7501, 0.6788, 0.7587, 0.6788, 0.7501, 0.6788, 0.7501, 0.6788, 0.7587, 0.6788, 0.7984, 0.5396, 0.8608, 0.5396, 0.8608, 0.6575, 0.7984, 0.6575, 0.8608, 0.5396, 0.875, 0.5396, 0.875, 0.6575, 0.8608, 0.6575, 0.625, 0.2104, 0.625, 0.2164, 0.625, 0.0934, 0.625, 0.09248, 0.7759, 0.5396, 0.7984, 0.5396, 0.7984, 0.6575, 0.7759, 0.6575, 0.625, 0.2104, 0.625, 0.2104, 0.625, 0.09248, 0.625, 0.09248, 0.7587, 0.5396, 0.7759, 0.5396, 0.7759, 0.6575, 0.7587, 0.6575, 0.7501, 0.5396, 0.7587, 0.5396, 0.7587, 0.5396, 0.7501, 0.5396, 0.7587, 0.5396, 0.7587, 0.6575, 0.7587, 0.6575, 0.7587, 0.5396, 0.7501, 0.5396, 0.7587, 0.5396, 0.7587, 0.6575, 0.7501, 0.6575, 0.7587, 0.5396, 0.7587, 0.6575, 0.7587, 0.6575, 0.7587, 0.5396, 0.7587, 0.6575, 0.7501, 0.6575, 0.7501, 0.6575, 0.7587, 0.6575, 0.7501, 0.5396, 0.7587, 0.5396, 0.7587, 0.5396, 0.7501, 0.5396, 0.7587, 0.5396, 0.7587, 0.5396, 0.7587, 0.5396, 0.7587, 0.5396, 0.7587, 0.5396, 0.7501, 0.5396, 0.7501, 0.5396, 0.7587, 0.5396, 0.8608, 0.5, 0.8608, 0.5396, 0.7984, 0.5396, 0.7984, 0.5, 0.8608, 0.6788, 0.8608, 0.6743, 0.8608, 0.6743, 0.8608, 0.6788, 0.7759, 0.6788, 0.7587, 0.6788, 0.7587, 0.6788, 0.7759, 0.6788, 0.7587, 0.6788, 0.7501, 0.6788, 0.7501, 0.6788, 0.7587, 0.6788, 0.8608, 0.6788, 0.7984, 0.6788, 0.7984, 0.6788, 0.8608, 0.6788, 0.7759, 0.6743, 0.7984, 0.6743, 0.7984, 0.6743, 0.7759, 0.6743, 0.7501, 0.6788, 0.7587, 0.6788, 0.7587, 0.6788, 0.7501, 0.6788, 0.8608, 0.6743, 0.8608, 0.6788, 0.8608, 0.6788, 0.8608, 0.6743, 0.7984, 0.6788, 0.7759, 0.6788, 0.7759, 0.6788, 0.7984, 0.6788, 0.7587, 0.6743, 0.7759, 0.6743, 0.7759, 0.6743, 0.7587, 0.6743, 0.7501, 0.6743, 0.7587, 0.6743, 0.7587, 0.6788, 0.7501, 0.6788, 0.7984, 0.6743, 0.8608, 0.6743, 0.8608, 0.6788, 0.7984, 0.6788, 0.8608, 0.6788, 0.8608, 0.6743, 0.875, 0.6743, 0.625, 0.07116, 0.7759, 0.6743, 0.7984, 0.6743, 0.7984, 0.6788, 0.7759, 0.6788, 0.7587, 0.6743, 0.7759, 0.6743, 0.7759, 0.6788, 0.7587, 0.6788, 0.7984, 0.6788, 0.7759, 0.6788, 0.7759, 0.6788, 0.7984, 0.6788, 0.7984, 0.6743, 0.8608, 0.6743, 0.8608, 0.6743, 0.7984, 0.6743, 0.7587, 0.6743, 0.7759, 0.6743, 0.7759, 0.6743, 0.7587, 0.6743, 0.7759, 0.6743, 0.7587, 0.6743, 0.7587, 0.6743, 0.7759, 0.6743, 0.8608, 0.6788, 0.7984, 0.6788, 0.7984, 0.6788, 0.8608, 0.6788, 0.7759, 0.6743, 0.7984, 0.6743, 0.7984, 0.6743, 0.7759, 0.6743, 0.7759, 0.6788, 0.7984, 0.6788, 0.7984, 0.6788, 0.7759, 0.6788, 0.7587, 0.6788, 0.7759, 0.6788, 0.7759, 0.6788, 0.7587, 0.6788, 0.7587, 0.6788, 0.7501, 0.6788, 0.7501, 0.6788, 0.7587, 0.6788, 0.7984, 0.6788, 0.8608, 0.6788, 0.8608, 0.6788, 0.7984, 0.6788, 0.2413, 0.6788, 0.2499, 0.6788, 0.2497, 0.6934, 0.2413, 0.6934, 0.7759, 0.6788, 0.7759, 0.6788, 0.7759, 0.6788, 0.7759, 0.6788, 0.7501, 0.6788, 0.7587, 0.6788, 0.7587, 0.6788, 0.7501, 0.6788, 0.7587, 0.6788, 0.7501, 0.6788, 0.7501, 0.6788, 0.7587, 0.6788, 0.7759, 0.6788, 0.7587, 0.6788, 0.7587, 0.6788, 0.7759, 0.6788, 0.7759, 0.6788, 0.7759, 0.6788, 0.7759, 0.6788, 0.7759, 0.6788, 0.7759, 0.6788, 0.7984, 0.6788, 0.7984, 0.6788, 0.7759, 0.6788, 0.7587, 0.6788, 0.7759, 0.6788, 0.7759, 0.6788, 0.7587, 0.6788, 0.7759, 0.6788, 0.7759, 0.6788, 0.7759, 0.6788, 0.7759, 0.6788, 0.7759, 0.6788, 0.7759, 0.6788, 0.7759, 0.6788, 0.7759, 0.6788, 0.7759, 0.6788, 0.7759, 0.6788, 0.7759, 0.6788, 0.7759, 0.6788, 0.7759, 0.6788, 0.7759, 0.6788, 0.7759, 0.6788, 0.7759, 0.6788, 0.7759, 0.6788, 0.7759, 0.6788, 0.7759, 0.6788, 0.7759, 0.6788, 0.7759, 0.6788, 0.7759, 0.6788, 0.7759, 0.6788, 0.7759, 0.6788, 0.7759, 0.6788, 0.7759, 0.6788, 0.7759, 0.6788, 0.7759, 0.6788, 0.7759, 0.6788, 0.7759, 0.6788, 0.7759, 0.6788, 0.7759, 0.6788, 0.7759, 0.6788, 0.7759, 0.6788, 0.7759, 0.6788, 0.7759, 0.6788, 0.7759, 0.6788, 0.7759, 0.6788, 0.7759, 0.6788, 0.7759, 0.6788, 0.7759, 0.6788, 0.7759, 0.6788, 0.7759, 0.6788, 0.7759, 0.6788, 0.7759, 0.6788, 0.7759, 0.6788, 0.7759, 0.6788, 0.7759, 0.6788, 0.7759, 0.6788, 0.7759, 0.6788, 0.7759, 0.6788, 0.7759, 0.6788, 0.7759, 0.6788, 0.7501, 0.6788, 0.7587, 0.6788, 0.7587, 0.6788, 0.7501, 0.6788, 0.7501, 0.6788, 0.7587, 0.6788, 0.7587, 0.6788, 0.7501, 0.6788, 0.7587, 0.6788, 0.7759, 0.6788, 0.7759, 0.6788, 0.7587, 0.6788, 0.7587, 0.6788, 0.7759, 0.6788, 0.7759, 0.6788, 0.7587, 0.6788, 0.7587, 0.6788, 0.7759, 0.6788, 0.7759, 0.6788, 0.7587, 0.6788, 0.7587, 0.6788, 0.7759, 0.6788, 0.7759, 0.6788, 0.7587, 0.6788, 0.7759, 0.6788, 0.7759, 0.6788, 0.7759, 0.6788, 0.7759, 0.6788, 0.7759, 0.6788, 0.7759, 0.6788, 0.7759, 0.6788, 0.7759, 0.6788, 0.7759, 0.6788, 0.7759, 0.6788, 0.7759, 0.6788, 0.7759, 0.6788, 0.2413, 0.6981, 0.2497, 0.6981, 0.2497, 0.7103, 0.2413, 0.7103, 0.2413, 0.7151, 0.2497, 0.7151, 0.2497, 0.7273, 0.2413, 0.7273, 0.2413, 0.732, 0.2497, 0.732, 0.2499, 0.7466, 0.2413, 0.7466, 0.2241, 0.6981, 0.2413, 0.6981, 0.2413, 0.7103, 0.2241, 0.7103, 0.2241, 0.7151, 0.2413, 0.7151, 0.2413, 0.7273, 0.2241, 0.7273, 0.2241, 0.732, 0.2413, 0.732, 0.2413, 0.7466, 0.2241, 0.7466, 0.7759, 0.6788, 0.7759, 0.6788, 0.7759, 0.6788, 0.7759, 0.6788, 0.7759, 0.6788, 0.7759, 0.6788, 0.7759, 0.6788, 0.7759, 0.6788, 0.7759, 0.6788, 0.7759, 0.6788, 0.7759, 0.6788, 0.7759, 0.6788, 0.125, 0.6981, 0.1392, 0.6981, 0.1392, 0.7103, 0.125, 0.7103, 0.125, 0.7151, 0.1392, 0.7151, 0.1392, 0.7273, 0.125, 0.7273, 0.125, 0.732, 0.1392, 0.732, 0.1392, 0.7466, 0.125, 0.7466, 0.1392, 0.6981, 0.2016, 0.6981, 0.2016, 0.7103, 0.1392, 0.7103, 0.1392, 0.7151, 0.2016, 0.7151, 0.2016, 0.7273, 0.1392, 0.7273, 0.1392, 0.732, 0.2016, 0.732, 0.2016, 0.7466, 0.1392, 0.7466, 0.7759, 0.6788, 0.7984, 0.6788, 0.7984, 0.6788, 0.7759, 0.6788, 0.7759, 0.6788, 0.7984, 0.6788, 0.7984, 0.6788, 0.7759, 0.6788, 0.7759, 0.6788, 0.7984, 0.6788, 0.7984, 0.6788, 0.7759, 0.6788, 0.2016, 0.6981, 0.2241, 0.6981, 0.2241, 0.7103, 0.2016, 0.7103, 0.2016, 0.7151, 0.2241, 0.7151, 0.2241, 0.7273, 0.2016, 0.7273, 0.2016, 0.732, 0.2241, 0.732, 0.2241, 0.7466, 0.2016, 0.7466, 0.375, 0.02272, 0.625, 0.02272, 0.625, 0.03494, 0.375, 0.03494, 0.375, 0.03965, 0.625, 0.03965, 0.625, 0.05187, 0.375, 0.05187, 0.625, 0.05659, 0.7984, 0.6788, 0.7984, 0.6788, 0.625, 0.07116, 0.625, 0.003435, 0.7984, 0.6788, 0.7984, 0.6788, 0.625, 0.01801, 0.625, 0.02272, 0.7984, 0.6788, 0.7984, 0.6788, 0.625, 0.03494, 0.625, 0.03965, 0.7984, 0.6788, 0.7984, 0.6788, 0.625, 0.05187, 0.7759, 0.6788, 0.7759, 0.6788, 0.7759, 0.6788, 0.7759, 0.6788, 0.7759, 0.6788, 0.7759, 0.6788, 0.7759, 0.6788, 0.7759, 0.6788, 0.7759, 0.6788, 0.7759, 0.6788, 0.7759, 0.6788, 0.7759, 0.6788, 0.7759, 0.6788, 0.7759, 0.6788, 0.7759, 0.6788, 0.7759, 0.6788, 0.7759, 0.6788, 0.7759, 0.6788, 0.7759, 0.6788, 0.7759, 0.6788, 0.7759, 0.6788, 0.7759, 0.6788, 0.7759, 0.6788, 0.7759, 0.6788, 0.2497, 0.6981, 0.2413, 0.6981, 0.2413, 0.6934, 0.2497, 0.6934, 0.2497, 0.7151, 0.2413, 0.7151, 0.2413, 0.7103, 0.2497, 0.7103, 0.2497, 0.732, 0.2413, 0.732, 0.2413, 0.7273, 0.2497, 0.7273, 0.2413, 0.6981, 0.2241, 0.6981, 0.2241, 0.6934, 0.2413, 0.6934, 0.2413, 0.7151, 0.2241, 0.7151, 0.2241, 0.7103, 0.2413, 0.7103, 0.2413, 0.732, 0.2241, 0.732, 0.2241, 0.7273, 0.2413, 0.7273, 0.7759, 0.6788, 0.7759, 0.6788, 0.7759, 0.6788, 0.7759, 0.6788, 0.7759, 0.6788, 0.7759, 0.6788, 0.7759, 0.6788, 0.7759, 0.6788, 0.7759, 0.6788, 0.7759, 0.6788, 0.7759, 0.6788, 0.7759, 0.6788, 0.1392, 0.6981, 0.125, 0.6981, 0.125, 0.6934, 0.1392, 0.6934, 0.1392, 0.7151, 0.125, 0.7151, 0.125, 0.7103, 0.1392, 0.7103, 0.1392, 0.732, 0.125, 0.732, 0.125, 0.7273, 0.1392, 0.7273, 0.2016, 0.6981, 0.1392, 0.6981, 0.1392, 0.6934, 0.2016, 0.6934, 0.2016, 0.7151, 0.1392, 0.7151, 0.1392, 0.7103, 0.2016, 0.7103, 0.2016, 0.732, 0.1392, 0.732, 0.1392, 0.7273, 0.2016, 0.7273, 0.7984, 0.6788, 0.7759, 0.6788, 0.7759, 0.6788, 0.7984, 0.6788, 0.7984, 0.6788, 0.7759, 0.6788, 0.7759, 0.6788, 0.7984, 0.6788, 0.7984, 0.6788, 0.7759, 0.6788, 0.7759, 0.6788, 0.7984, 0.6788, 0.2241, 0.6981, 0.2016, 0.6981, 0.2016, 0.6934, 0.2241, 0.6934, 0.2241, 0.7151, 0.2016, 0.7151, 0.2016, 0.7103, 0.2241, 0.7103, 0.2241, 0.732, 0.2016, 0.732, 0.2016, 0.7273, 0.2241, 0.7273, 0.7984, 0.6788, 0.625, 0.02272, 0.625, 0.01801, 0.7984, 0.6788, 0.7984, 0.6788, 0.625, 0.03965, 0.625, 0.03494, 0.7984, 0.6788, 0.7984, 0.6788, 0.625, 0.05659, 0.625, 0.05187, 0.7984, 0.6788, 0.625, 0.02272, 0.375, 0.02272, 0.375, 0.01801, 0.625, 0.01801, 0.625, 0.03965, 0.375, 0.03965, 0.375, 0.03494, 0.625, 0.03494, 0.625, 0.05659, 0.375, 0.05659, 0.375, 0.05187, 0.625, 0.05187, 0.375, 0.003435, 0.625, 0.003435, 0.625, 0.01801, 0.375, 0.01801, 0.7759, 0.6788, 0.7759, 0.6788, 0.7759, 0.6788, 0.7759, 0.6788, 0.7759, 0.6788, 0.7759, 0.6788, 0.7759, 0.6788, 0.7759, 0.6788, 0.7759, 0.6788, 0.7759, 0.6788, 0.7759, 0.6788, 0.7759, 0.6788, 0.7759, 0.6788, 0.7759, 0.6788, 0.7759, 0.6788, 0.7759, 0.6788, 0.7759, 0.6788, 0.7759, 0.6788, 0.7759, 0.6788, 0.7759, 0.6788, 0.7759, 0.6788, 0.7759, 0.6788, 0.7759, 0.6788, 0.7759, 0.6788, 0.7759, 0.6788, 0.7759, 0.6788, 0.7759, 0.6788, 0.7759, 0.6788, 0.7759, 0.6788, 0.7587, 0.6788, 0.7587, 0.6788, 0.7759, 0.6788, 0.7587, 0.6788, 0.7501, 0.6788, 0.7501, 0.6788, 0.7587, 0.6788, 0.7587, 0.6788, 0.7501, 0.6788, 0.7501, 0.6788, 0.7587, 0.6788, 0.7759, 0.6788, 0.7587, 0.6788, 0.7587, 0.6788, 0.7759, 0.6788, 0.7587, 0.6788, 0.7759, 0.6788, 0.7759, 0.6788, 0.7587, 0.6788, 0.7759, 0.6788, 0.7587, 0.6788, 0.7587, 0.6788, 0.7759, 0.6788, 0.7501, 0.6788, 0.7587, 0.6788, 0.7587, 0.6788, 0.7501, 0.6788, 0.7501, 0.6788, 0.7587, 0.6788, 0.7587, 0.6788, 0.7501, 0.6788, 0.7587, 0.6788, 0.7759, 0.6788, 0.7759, 0.6788, 0.7587, 0.6788, 0.7587, 0.6788, 0.7501, 0.6788, 0.7501, 0.6788, 0.7587, 0.6788, 0.7587, 0.6788, 0.7759, 0.6788, 0.7759, 0.6788, 0.7587, 0.6788, 0.7759, 0.6788, 0.7587, 0.6788, 0.7587, 0.6788, 0.7759, 0.6788, 0.7501, 0.6788, 0.7587, 0.6788, 0.7587, 0.6788, 0.7501, 0.6788, 0.7587, 0.6788, 0.7501, 0.6788, 0.7501, 0.6788, 0.7587, 0.6788, 0.7587, 0.6788, 0.7501, 0.6788, 0.7501, 0.6788, 0.7587, 0.6788, 0.7759, 0.6788, 0.7587, 0.6788, 0.7587, 0.6788, 0.7759, 0.6788, 0.7759, 0.6788, 0.7759, 0.6788, 0.7759, 0.6788, 0.7759, 0.6788, 0.7759, 0.6788, 0.7759, 0.6788, 0.7759, 0.6788, 0.7759, 0.6788, 0.7759, 0.6788, 0.7759, 0.6788, 0.7759, 0.6788, 0.7759, 0.6788, 0.7587, 0.6788, 0.7501, 0.6788, 0.7501, 0.6788, 0.7587, 0.6788, 0.7759, 0.6788, 0.7587, 0.6788, 0.7587, 0.6788, 0.7759, 0.6788, 0.7759, 0.6788, 0.7759, 0.6788, 0.7759, 0.6788, 0.7759, 0.6788, 0.7759, 0.6788, 0.7759, 0.6788, 0.7759, 0.6788, 0.7759, 0.6788, 0.7759, 0.6788, 0.7759, 0.6788, 0.7759, 0.6788, 0.7759, 0.6788, 0.7587, 0.6788, 0.7501, 0.6788, 0.7501, 0.6788, 0.7587, 0.6788, 0.7759, 0.6788, 0.7587, 0.6788, 0.7587, 0.6788, 0.7759, 0.6788, 0.7759, 0.6788, 0.7759, 0.6788, 0.7759, 0.6788, 0.7759, 0.6788, 0.7759, 0.6788, 0.7759, 0.6788, 0.7759, 0.6788, 0.7759, 0.6788, 0.7759, 0.6788, 0.7759, 0.6788, 0.7759, 0.6788, 0.7759, 0.6788, 0.7759, 0.6743, 0.7984, 0.6743, 0.7984, 0.6743, 0.7759, 0.6743, 0.8608, 0.6788, 0.7984, 0.6788, 0.7984, 0.6788, 0.8608, 0.6788, 0.7501, 0.6743, 0.7587, 0.6743, 0.7587, 0.6743, 0.7501, 0.6743, 0.7587, 0.6743, 0.7759, 0.6743, 0.7759, 0.6743, 0.7587, 0.6743, 0.7984, 0.6743, 0.8608, 0.6743, 0.8608, 0.6743, 0.7984, 0.6743, 0.7984, 0.6788, 0.7759, 0.6788, 0.7759, 0.6788, 0.7984, 0.6788, 0.7587, 0.6788, 0.7501, 0.6788, 0.7501, 0.6788, 0.7587, 0.6788, 0.7759, 0.6788, 0.7587, 0.6788, 0.7587, 0.6788, 0.7759, 0.6788, 0.8608, 0.6788, 0.8608, 0.6743, 0.8608, 0.6743, 0.8608, 0.6788, 0.7587, 0.6743, 0.7759, 0.6743, 0.7759, 0.6743, 0.7587, 0.6743, 0.7501, 0.6743, 0.7587, 0.6743, 0.7587, 0.6743, 0.7501, 0.6743, 0.7587, 0.6743, 0.7501, 0.6743, 0.7501, 0.6743, 0.7587, 0.6743, 0.7501, 0.6743, 0.7587, 0.6743, 0.7587, 0.6743, 0.7501, 0.6743, 0.7759, 0.6743, 0.7759, 0.6743, 0.7759, 0.6743, 0.7759, 0.6743, 0.375, 0.07116, 0.375, 0.25, 0.625, 0.25, 0.625, 0.07116, 0.625, 0.25, 0.625, 0.25, 0.625, 0.2104, 0.625, 0.2104, 0.125, 0.5, 0.125, 0.6788, 0.1392, 0.6788, 0.1392, 0.5, 0.875, 0.5, 0.8608, 0.5, 0.8608, 0.5396, 0.875, 0.5396, 0.8608, 0.6788, 0.625, 0.07116, 0.625, 0.07116, 0.875, 0.6788, 0.375, 0.25, 0.375, 0.2642, 0.625, 0.2642, 0.625, 0.25, 0.625, 0.2642, 0.625, 0.2642, 0.625, 0.25, 0.625, 0.25, 0.625, 0.3266, 0.625, 0.3266, 0.625, 0.2642, 0.625, 0.2642, 0.625, 0.2642, 0.625, 0.2642, 0.625, 0.25, 0.625, 0.25, 0.125, 0.7466, 0.125, 0.75, 0.1392, 0.75, 0.1392, 0.7466, 0.625, 0.3266, 0.625, 0.3266, 0.625, 0.3491, 0.625, 0.3491, 0.625, 0.3266, 0.625, 0.3266, 0.625, 0.2642, 0.625, 0.2642, 0.625, 0.25, 0.625, 0.2164, 0.625, 0.0934, 0.625, 0.07592, 0.625, 0.07116, 0.625, 0.07116, 0.625, 0.25, 0.625, 0.2642, 0.625, 0.2642, 0.625, 0.3266, 0.625, 0.3266, 0.625, 0.25, 0.625, 0.25, 0.625, 0.2104, 0.625, 0.2164, 0.375, 0.9234, 0.375, 0.9858, 0.625, 0.9858, 0.625, 0.9234, 0.625, 0.25, 0.625, 0.25, 0.625, 0.2642, 0.625, 0.2642, 0.375, 0.9858, 0.375, 1.0, 0.625, 1.0, 0.625, 0.9858, 0.125, 0.6788, 0.125, 0.6934, 0.1392, 0.6934, 0.1392, 0.6788, 0.1392, 0.5, 0.1392, 0.6788, 0.2016, 0.6788, 0.2016, 0.5, 0.1392, 0.7466, 0.1392, 0.75, 0.2016, 0.75, 0.2016, 0.7466, 0.375, 0.2642, 0.375, 0.3266, 0.625, 0.3266, 0.625, 0.2642, 0.7984, 0.5, 0.7759, 0.5, 0.7759, 0.5396, 0.7984, 0.5396, 0.375, 0.9009, 0.375, 0.9234, 0.625, 0.9234, 0.625, 0.9009, 0.625, 0.3491, 0.625, 0.3491, 0.625, 0.3266, 0.625, 0.3266, 0.625, 0.3491, 0.625, 0.3491, 0.625, 0.3266, 0.625, 0.3266, 0.625, 0.3663, 0.625, 0.3663, 0.625, 0.3491, 0.625, 0.3491, 0.8608, 0.6788, 0.7984, 0.6788, 0.625, 0.07116, 0.625, 0.07116, 0.375, 0.05659, 0.375, 0.07116, 0.625, 0.07116, 0.625, 0.05659, 0.7759, 0.6788, 0.7759, 0.6788, 0.7984, 0.6788, 0.7984, 0.6788, 0.7984, 0.6743, 0.7984, 0.6743, 0.8608, 0.6743, 0.8608, 0.6743, 0.625, 0.07572, 0.625, 0.07116, 0.625, 0.07116, 0.625, 0.07592, 0.625, 0.07572, 0.625, 0.07116, 0.625, 0.07116, 0.625, 0.07572, 0.7759, 0.5, 0.7587, 0.5, 0.7587, 0.5396, 0.7759, 0.5396, 0.7587, 0.6788, 0.7587, 0.6788, 0.7759, 0.6788, 0.7759, 0.6788, 0.625, 0.9858, 0.625, 0.0, 0.7984, 0.6788, 0.7759, 0.6788, 0.625, 0.9009, 0.625, 0.9234, 0.625, 0.3663, 0.625, 0.3749, 0.625, 0.3749, 0.625, 0.3663, 0.625, 0.3663, 0.625, 0.3663, 0.625, 0.3491, 0.625, 0.3491, 0.625, 0.3663, 0.625, 0.3663, 0.625, 0.3491, 0.625, 0.3491, 0.375, 0.8837, 0.375, 0.9009, 0.625, 0.9009, 0.625, 0.8837, 0.2016, 0.5, 0.2016, 0.6788, 0.2241, 0.6788, 0.2241, 0.5, 0.2016, 0.7466, 0.2016, 0.75, 0.2241, 0.75, 0.2241, 0.7466, 0.375, 0.3266, 0.375, 0.3491, 0.625, 0.3491, 0.625, 0.3266, 0.7759, 0.6788, 0.7759, 0.6788, 0.7984, 0.6788, 0.7984, 0.6788, 0.7587, 0.6788, 0.7587, 0.6788, 0.7759, 0.6788, 0.7759, 0.6788, 0.7759, 0.6788, 0.7759, 0.6788, 0.7759, 0.6788, 0.7759, 0.6788, 0.625, 0.0, 0.625, 0.003435, 0.7984, 0.6788, 0.7984, 0.6788, 0.2016, 0.6788, 0.2016, 0.6934, 0.2241, 0.6934, 0.2241, 0.6788, 0.375, 0.0, 0.375, 0.003435, 0.625, 0.003435, 0.625, 0.0, 0.1392, 0.6788, 0.1392, 0.6934, 0.2016, 0.6934, 0.2016, 0.6788, 0.7501, 0.6788, 0.7501, 0.6788, 0.7587, 0.6788, 0.7587, 0.6788, 0.2241, 0.6788, 0.2241, 0.6934, 0.2413, 0.6934, 0.2413, 0.6788, 0.7759, 0.6788, 0.7759, 0.6788, 0.7587, 0.6788, 0.7587, 0.6788, 0.7759, 0.6788, 0.7759, 0.6788, 0.7587, 0.6788, 0.7587, 0.6788, 0.7501, 0.6788, 0.7501, 0.6788, 0.7587, 0.6788, 0.7587, 0.6788, 0.7759, 0.6788, 0.7759, 0.6788, 0.7759, 0.6788, 0.7759, 0.6788, 0.375, 0.3491, 0.375, 0.3663, 0.625, 0.3663, 0.625, 0.3491, 0.2241, 0.7466, 0.2241, 0.75, 0.2413, 0.75, 0.2413, 0.7466, 0.2241, 0.5, 0.2241, 0.6788, 0.2413, 0.6788, 0.2413, 0.5, 0.7759, 0.6788, 0.7587, 0.6788, 0.625, 0.8837, 0.625, 0.9009, 0.7587, 0.5, 0.7501, 0.5, 0.7501, 0.5396, 0.7587, 0.5396, 0.375, 0.8751, 0.375, 0.8837, 0.625, 0.8837, 0.625, 0.8751, 0.625, 0.3749, 0.625, 0.3749, 0.625, 0.3663, 0.625, 0.3663, 0.625, 0.3749, 0.625, 0.3749, 0.625, 0.3663, 0.625, 0.3663, 0.7501, 0.6788, 0.7501, 0.6788, 0.7587, 0.6788, 0.7587, 0.6788, 0.7501, 0.5396, 0.7501, 0.5396, 0.7587, 0.5396, 0.7587, 0.5396, 0.7587, 0.6575, 0.7587, 0.6575, 0.7587, 0.6743, 0.7587, 0.6743, 0.7501, 0.6575, 0.7501, 0.6743, 0.7587, 0.6743, 0.7587, 0.6575, 0.7587, 0.6575, 0.7587, 0.6743, 0.7759, 0.6743, 0.7759, 0.6575, 0.625, 0.09248, 0.625, 0.07572, 0.625, 0.07572, 0.625, 0.09248, 0.7759, 0.6575, 0.7759, 0.6743, 0.7984, 0.6743, 0.7984, 0.6575, 0.625, 0.09248, 0.625, 0.07572, 0.625, 0.07592, 0.625, 0.0934, 0.8608, 0.6575, 0.8608, 0.6743, 0.875, 0.6743, 0.875, 0.6575, 0.7984, 0.6575, 0.7984, 0.6743, 0.8608, 0.6743, 0.8608, 0.6575, 0.7984, 0.6788, 0.7984, 0.6788, 0.8608, 0.6788, 0.8608, 0.6788, 0.7587, 0.6788, 0.7501, 0.6788, 0.625, 0.8751, 0.625, 0.8837, 0.2413, 0.5, 0.2413, 0.6788, 0.2499, 0.6788, 0.2499, 0.5, 0.2413, 0.7466, 0.2413, 0.75, 0.2499, 0.75, 0.2499, 0.7466, 0.375, 0.3663, 0.375, 0.3749, 0.625, 0.3749, 0.625, 0.3663, 0.7501, 0.6788, 0.7501, 0.6788, 0.7587, 0.6788, 0.7587, 0.6788, 0.7587, 0.6788, 0.7587, 0.6788, 0.7501, 0.6788, 0.7501, 0.6788, 0.7984, 0.5396, 0.7984, 0.6575, 0.8608, 0.6575, 0.8608, 0.5396, 0.8608, 0.5396, 0.8608, 0.6575, 0.875, 0.6575, 0.875, 0.5396, 0.625, 0.2104, 0.625, 0.09248, 0.625, 0.0934, 0.625, 0.2164, 0.7759, 0.5396, 0.7759, 0.6575, 0.7984, 0.6575, 0.7984, 0.5396, 0.625, 0.2104, 0.625, 0.09248, 0.625, 0.09248, 0.625, 0.2104, 0.7587, 0.5396, 0.7587, 0.6575, 0.7759, 0.6575, 0.7759, 0.5396, 0.7501, 0.5396, 0.7501, 0.5396, 0.7587, 0.5396, 0.7587, 0.5396, 0.7587, 0.5396, 0.7587, 0.5396, 0.7587, 0.6575, 0.7587, 0.6575, 0.7501, 0.5396, 0.7501, 0.6575, 0.7587, 0.6575, 0.7587, 0.5396, 0.7587, 0.5396, 0.7587, 0.5396, 0.7587, 0.6575, 0.7587, 0.6575, 0.7587, 0.6575, 0.7587, 0.6575, 0.7501, 0.6575, 0.7501, 0.6575, 0.7501, 0.5396, 0.7501, 0.5396, 0.7587, 0.5396, 0.7587, 0.5396, 0.7587, 0.5396, 0.7587, 0.5396, 0.7587, 0.5396, 0.7587, 0.5396, 0.7587, 0.5396, 0.7587, 0.5396, 0.7501, 0.5396, 0.7501, 0.5396, 0.8608, 0.5, 0.7984, 0.5, 0.7984, 0.5396, 0.8608, 0.5396, 0.8608, 0.6788, 0.8608, 0.6788, 0.8608, 0.6743, 0.8608, 0.6743, 0.7759, 0.6788, 0.7759, 0.6788, 0.7587, 0.6788, 0.7587, 0.6788, 0.7587, 0.6788, 0.7587, 0.6788, 0.7501, 0.6788, 0.7501, 0.6788, 0.8608, 0.6788, 0.8608, 0.6788, 0.7984, 0.6788, 0.7984, 0.6788, 0.7759, 0.6743, 0.7759, 0.6743, 0.7984, 0.6743, 0.7984, 0.6743, 0.7501, 0.6788, 0.7501, 0.6788, 0.7587, 0.6788, 0.7587, 0.6788, 0.8608, 0.6743, 0.8608, 0.6743, 0.8608, 0.6788, 0.8608, 0.6788, 0.7984, 0.6788, 0.7984, 0.6788, 0.7759, 0.6788, 0.7759, 0.6788, 0.7587, 0.6743, 0.7587, 0.6743, 0.7759, 0.6743, 0.7759, 0.6743, 0.7501, 0.6743, 0.7501, 0.6788, 0.7587, 0.6788, 0.7587, 0.6743, 0.7984, 0.6743, 0.7984, 0.6788, 0.8608, 0.6788, 0.8608, 0.6743, 0.8608, 0.6788, 0.625, 0.07116, 0.875, 0.6743, 0.8608, 0.6743, 0.7759, 0.6743, 0.7759, 0.6788, 0.7984, 0.6788, 0.7984, 0.6743, 0.7587, 0.6743, 0.7587, 0.6788, 0.7759, 0.6788, 0.7759, 0.6743, 0.7984, 0.6788, 0.7984, 0.6788, 0.7759, 0.6788, 0.7759, 0.6788, 0.7984, 0.6743, 0.7984, 0.6743, 0.8608, 0.6743, 0.8608, 0.6743, 0.7587, 0.6743, 0.7587, 0.6743, 0.7759, 0.6743, 0.7759, 0.6743, 0.7759, 0.6743, 0.7759, 0.6743, 0.7587, 0.6743, 0.7587, 0.6743, 0.8608, 0.6788, 0.8608, 0.6788, 0.7984, 0.6788, 0.7984, 0.6788, 0.7759, 0.6743, 0.7759, 0.6743, 0.7984, 0.6743, 0.7984, 0.6743, 0.7759, 0.6788, 0.7759, 0.6788, 0.7984, 0.6788, 0.7984, 0.6788, 0.7587, 0.6788, 0.7587, 0.6788, 0.7759, 0.6788, 0.7759, 0.6788, 0.7587, 0.6788, 0.7587, 0.6788, 0.7501, 0.6788, 0.7501, 0.6788, 0.7984, 0.6788, 0.7984, 0.6788, 0.8608, 0.6788, 0.8608, 0.6788, 0.2413, 0.6788, 0.2413, 0.6934, 0.2497, 0.6934, 0.2499, 0.6788, 0.7759, 0.6788, 0.7759, 0.6788, 0.7759, 0.6788, 0.7759, 0.6788, 0.7501, 0.6788, 0.7501, 0.6788, 0.7587, 0.6788, 0.7587, 0.6788, 0.7587, 0.6788, 0.7587, 0.6788, 0.7501, 0.6788, 0.7501, 0.6788, 0.7759, 0.6788, 0.7759, 0.6788, 0.7587, 0.6788, 0.7587, 0.6788, 0.7759, 0.6788, 0.7759, 0.6788, 0.7759, 0.6788, 0.7759, 0.6788, 0.7759, 0.6788, 0.7759, 0.6788, 0.7984, 0.6788, 0.7984, 0.6788, 0.7587, 0.6788, 0.7587, 0.6788, 0.7759, 0.6788, 0.7759, 0.6788, 0.7759, 0.6788, 0.7759, 0.6788, 0.7759, 0.6788, 0.7759, 0.6788, 0.7759, 0.6788, 0.7759, 0.6788, 0.7759, 0.6788, 0.7759, 0.6788, 0.7759, 0.6788, 0.7759, 0.6788, 0.7759, 0.6788, 0.7759, 0.6788, 0.7759, 0.6788, 0.7759, 0.6788, 0.7759, 0.6788, 0.7759, 0.6788, 0.7759, 0.6788, 0.7759, 0.6788, 0.7759, 0.6788, 0.7759, 0.6788, 0.7759, 0.6788, 0.7759, 0.6788, 0.7759, 0.6788, 0.7759, 0.6788, 0.7759, 0.6788, 0.7759, 0.6788, 0.7759, 0.6788, 0.7759, 0.6788, 0.7759, 0.6788, 0.7759, 0.6788, 0.7759, 0.6788, 0.7759, 0.6788, 0.7759, 0.6788, 0.7759, 0.6788, 0.7759, 0.6788, 0.7759, 0.6788, 0.7759, 0.6788, 0.7759, 0.6788, 0.7759, 0.6788, 0.7759, 0.6788, 0.7759, 0.6788, 0.7759, 0.6788, 0.7759, 0.6788, 0.7759, 0.6788, 0.7759, 0.6788, 0.7759, 0.6788, 0.7759, 0.6788, 0.7759, 0.6788, 0.7759, 0.6788, 0.7759, 0.6788, 0.7759, 0.6788, 0.7759, 0.6788, 0.7759, 0.6788, 0.7501, 0.6788, 0.7501, 0.6788, 0.7587, 0.6788, 0.7587, 0.6788, 0.7501, 0.6788, 0.7501, 0.6788, 0.7587, 0.6788, 0.7587, 0.6788, 0.7587, 0.6788, 0.7587, 0.6788, 0.7759, 0.6788, 0.7759, 0.6788, 0.7587, 0.6788, 0.7587, 0.6788, 0.7759, 0.6788, 0.7759, 0.6788, 0.7587, 0.6788, 0.7587, 0.6788, 0.7759, 0.6788, 0.7759, 0.6788, 0.7587, 0.6788, 0.7587, 0.6788, 0.7759, 0.6788, 0.7759, 0.6788, 0.7759, 0.6788, 0.7759, 0.6788, 0.7759, 0.6788, 0.7759, 0.6788, 0.7759, 0.6788, 0.7759, 0.6788, 0.7759, 0.6788, 0.7759, 0.6788, 0.7759, 0.6788, 0.7759, 0.6788, 0.7759, 0.6788, 0.7759, 0.6788, 0.2413, 0.6981, 0.2413, 0.7103, 0.2497, 0.7103, 0.2497, 0.6981, 0.2413, 0.7151, 0.2413, 0.7273, 0.2497, 0.7273, 0.2497, 0.7151, 0.2413, 0.732, 0.2413, 0.7466, 0.2499, 0.7466, 0.2497, 0.732, 0.2241, 0.6981, 0.2241, 0.7103, 0.2413, 0.7103, 0.2413, 0.6981, 0.2241, 0.7151, 0.2241, 0.7273, 0.2413, 0.7273, 0.2413, 0.7151, 0.2241, 0.732, 0.2241, 0.7466, 0.2413, 0.7466, 0.2413, 0.732, 0.7759, 0.6788, 0.7759, 0.6788, 0.7759, 0.6788, 0.7759, 0.6788, 0.7759, 0.6788, 0.7759, 0.6788, 0.7759, 0.6788, 0.7759, 0.6788, 0.7759, 0.6788, 0.7759, 0.6788, 0.7759, 0.6788, 0.7759, 0.6788, 0.125, 0.6981, 0.125, 0.7103, 0.1392, 0.7103, 0.1392, 0.6981, 0.125, 0.7151, 0.125, 0.7273, 0.1392, 0.7273, 0.1392, 0.7151, 0.125, 0.732, 0.125, 0.7466, 0.1392, 0.7466, 0.1392, 0.732, 0.1392, 0.6981, 0.1392, 0.7103, 0.2016, 0.7103, 0.2016, 0.6981, 0.1392, 0.7151, 0.1392, 0.7273, 0.2016, 0.7273, 0.2016, 0.7151, 0.1392, 0.732, 0.1392, 0.7466, 0.2016, 0.7466, 0.2016, 0.732, 0.7759, 0.6788, 0.7759, 0.6788, 0.7984, 0.6788, 0.7984, 0.6788, 0.7759, 0.6788, 0.7759, 0.6788, 0.7984, 0.6788, 0.7984, 0.6788, 0.7759, 0.6788, 0.7759, 0.6788, 0.7984, 0.6788, 0.7984, 0.6788, 0.2016, 0.6981, 0.2016, 0.7103, 0.2241, 0.7103, 0.2241, 0.6981, 0.2016, 0.7151, 0.2016, 0.7273, 0.2241, 0.7273, 0.2241, 0.7151, 0.2016, 0.732, 0.2016, 0.7466, 0.2241, 0.7466, 0.2241, 0.732, 0.375, 0.02272, 0.375, 0.03494, 0.625, 0.03494, 0.625, 0.02272, 0.375, 0.03965, 0.375, 0.05187, 0.625, 0.05187, 0.625, 0.03965, 0.625, 0.05659, 0.625, 0.07116, 0.7984, 0.6788, 0.7984, 0.6788, 0.625, 0.003435, 0.625, 0.01801, 0.7984, 0.6788, 0.7984, 0.6788, 0.625, 0.02272, 0.625, 0.03494, 0.7984, 0.6788, 0.7984, 0.6788, 0.625, 0.03965, 0.625, 0.05187, 0.7984, 0.6788, 0.7984, 0.6788, 0.7759, 0.6788, 0.7759, 0.6788, 0.7759, 0.6788, 0.7759, 0.6788, 0.7759, 0.6788, 0.7759, 0.6788, 0.7759, 0.6788, 0.7759, 0.6788, 0.7759, 0.6788, 0.7759, 0.6788, 0.7759, 0.6788, 0.7759, 0.6788, 0.7759, 0.6788, 0.7759, 0.6788, 0.7759, 0.6788, 0.7759, 0.6788, 0.7759, 0.6788, 0.7759, 0.6788, 0.7759, 0.6788, 0.7759, 0.6788, 0.7759, 0.6788, 0.7759, 0.6788, 0.7759, 0.6788, 0.7759, 0.6788, 0.2497, 0.6981, 0.2497, 0.6934, 0.2413, 0.6934, 0.2413, 0.6981, 0.2497, 0.7151, 0.2497, 0.7103, 0.2413, 0.7103, 0.2413, 0.7151, 0.2497, 0.732, 0.2497, 0.7273, 0.2413, 0.7273, 0.2413, 0.732, 0.2413, 0.6981, 0.2413, 0.6934, 0.2241, 0.6934, 0.2241, 0.6981, 0.2413, 0.7151, 0.2413, 0.7103, 0.2241, 0.7103, 0.2241, 0.7151, 0.2413, 0.732, 0.2413, 0.7273, 0.2241, 0.7273, 0.2241, 0.732, 0.7759, 0.6788, 0.7759, 0.6788, 0.7759, 0.6788, 0.7759, 0.6788, 0.7759, 0.6788, 0.7759, 0.6788, 0.7759, 0.6788, 0.7759, 0.6788, 0.7759, 0.6788, 0.7759, 0.6788, 0.7759, 0.6788, 0.7759, 0.6788, 0.1392, 0.6981, 0.1392, 0.6934, 0.125, 0.6934, 0.125, 0.6981, 0.1392, 0.7151, 0.1392, 0.7103, 0.125, 0.7103, 0.125, 0.7151, 0.1392, 0.732, 0.1392, 0.7273, 0.125, 0.7273, 0.125, 0.732, 0.2016, 0.6981, 0.2016, 0.6934, 0.1392, 0.6934, 0.1392, 0.6981, 0.2016, 0.7151, 0.2016, 0.7103, 0.1392, 0.7103, 0.1392, 0.7151, 0.2016, 0.732, 0.2016, 0.7273, 0.1392, 0.7273, 0.1392, 0.732, 0.7984, 0.6788, 0.7984, 0.6788, 0.7759, 0.6788, 0.7759, 0.6788, 0.7984, 0.6788, 0.7984, 0.6788, 0.7759, 0.6788, 0.7759, 0.6788, 0.7984, 0.6788, 0.7984, 0.6788, 0.7759, 0.6788, 0.7759, 0.6788, 0.2241, 0.6981, 0.2241, 0.6934, 0.2016, 0.6934, 0.2016, 0.6981, 0.2241, 0.7151, 0.2241, 0.7103, 0.2016, 0.7103, 0.2016, 0.7151, 0.2241, 0.732, 0.2241, 0.7273, 0.2016, 0.7273, 0.2016, 0.732, 0.7984, 0.6788, 0.7984, 0.6788, 0.625, 0.01801, 0.625, 0.02272, 0.7984, 0.6788, 0.7984, 0.6788, 0.625, 0.03494, 0.625, 0.03965, 0.7984, 0.6788, 0.7984, 0.6788, 0.625, 0.05187, 0.625, 0.05659, 0.625, 0.02272, 0.625, 0.01801, 0.375, 0.01801, 0.375, 0.02272, 0.625, 0.03965, 0.625, 0.03494, 0.375, 0.03494, 0.375, 0.03965, 0.625, 0.05659, 0.625, 0.05187, 0.375, 0.05187, 0.375, 0.05659, 0.375, 0.003435, 0.375, 0.01801, 0.625, 0.01801, 0.625, 0.003435, 0.7759, 0.6788, 0.7759, 0.6788, 0.7759, 0.6788, 0.7759, 0.6788, 0.7759, 0.6788, 0.7759, 0.6788, 0.7759, 0.6788, 0.7759, 0.6788, 0.7759, 0.6788, 0.7759, 0.6788, 0.7759, 0.6788, 0.7759, 0.6788, 0.7759, 0.6788, 0.7759, 0.6788, 0.7759, 0.6788, 0.7759, 0.6788, 0.7759, 0.6788, 0.7759, 0.6788, 0.7759, 0.6788, 0.7759, 0.6788, 0.7759, 0.6788, 0.7759, 0.6788, 0.7759, 0.6788, 0.7759, 0.6788, 0.7759, 0.6788, 0.7759, 0.6788, 0.7759, 0.6788, 0.7759, 0.6788, 0.7759, 0.6788, 0.7759, 0.6788, 0.7587, 0.6788, 0.7587, 0.6788, 0.7587, 0.6788, 0.7587, 0.6788, 0.7501, 0.6788, 0.7501, 0.6788, 0.7587, 0.6788, 0.7587, 0.6788, 0.7501, 0.6788, 0.7501, 0.6788, 0.7759, 0.6788, 0.7759, 0.6788, 0.7587, 0.6788, 0.7587, 0.6788, 0.7587, 0.6788, 0.7587, 0.6788, 0.7759, 0.6788, 0.7759, 0.6788, 0.7759, 0.6788, 0.7759, 0.6788, 0.7587, 0.6788, 0.7587, 0.6788, 0.7501, 0.6788, 0.7501, 0.6788, 0.7587, 0.6788, 0.7587, 0.6788, 0.7501, 0.6788, 0.7501, 0.6788, 0.7587, 0.6788, 0.7587, 0.6788, 0.7587, 0.6788, 0.7587, 0.6788, 0.7759, 0.6788, 0.7759, 0.6788, 0.7587, 0.6788, 0.7587, 0.6788, 0.7501, 0.6788, 0.7501, 0.6788, 0.7587, 0.6788, 0.7587, 0.6788, 0.7759, 0.6788, 0.7759, 0.6788, 0.7759, 0.6788, 0.7759, 0.6788, 0.7587, 0.6788, 0.7587, 0.6788, 0.7501, 0.6788, 0.7501, 0.6788, 0.7587, 0.6788, 0.7587, 0.6788, 0.7587, 0.6788, 0.7587, 0.6788, 0.7501, 0.6788, 0.7501, 0.6788, 0.7587, 0.6788, 0.7587, 0.6788, 0.7501, 0.6788, 0.7501, 0.6788, 0.7759, 0.6788, 0.7759, 0.6788, 0.7587, 0.6788, 0.7587, 0.6788, 0.7759, 0.6788, 0.7759, 0.6788, 0.7759, 0.6788, 0.7759, 0.6788, 0.7759, 0.6788, 0.7759, 0.6788, 0.7759, 0.6788, 0.7759, 0.6788, 0.7759, 0.6788, 0.7759, 0.6788, 0.7759, 0.6788, 0.7759, 0.6788, 0.7587, 0.6788, 0.7587, 0.6788, 0.7501, 0.6788, 0.7501, 0.6788, 0.7759, 0.6788, 0.7759, 0.6788, 0.7587, 0.6788, 0.7587, 0.6788, 0.7759, 0.6788, 0.7759, 0.6788, 0.7759, 0.6788, 0.7759, 0.6788, 0.7759, 0.6788, 0.7759, 0.6788, 0.7759, 0.6788, 0.7759, 0.6788, 0.7759, 0.6788, 0.7759, 0.6788, 0.7759, 0.6788, 0.7759, 0.6788, 0.7587, 0.6788, 0.7587, 0.6788, 0.7501, 0.6788, 0.7501, 0.6788, 0.7759, 0.6788, 0.7759, 0.6788, 0.7587, 0.6788, 0.7587, 0.6788, 0.7759, 0.6788, 0.7759, 0.6788, 0.7759, 0.6788, 0.7759, 0.6788, 0.7759, 0.6788, 0.7759, 0.6788, 0.7759, 0.6788, 0.7759, 0.6788, 0.7759, 0.6788, 0.7759, 0.6788, 0.7759, 0.6788, 0.7759, 0.6788, 0.7759, 0.6743, 0.7759, 0.6743, 0.7984, 0.6743, 0.7984, 0.6743, 0.8608, 0.6788, 0.8608, 0.6788, 0.7984, 0.6788, 0.7984, 0.6788, 0.7501, 0.6743, 0.7501, 0.6743, 0.7587, 0.6743, 0.7587, 0.6743, 0.7587, 0.6743, 0.7587, 0.6743, 0.7759, 0.6743, 0.7759, 0.6743, 0.7984, 0.6743, 0.7984, 0.6743, 0.8608, 0.6743, 0.8608, 0.6743, 0.7984, 0.6788, 0.7984, 0.6788, 0.7759, 0.6788, 0.7759, 0.6788, 0.7587, 0.6788, 0.7587, 0.6788, 0.7501, 0.6788, 0.7501, 0.6788, 0.7759, 0.6788, 0.7759, 0.6788, 0.7587, 0.6788, 0.7587, 0.6788, 0.8608, 0.6788, 0.8608, 0.6788, 0.8608, 0.6743, 0.8608, 0.6743, 0.7587, 0.6743, 0.7587, 0.6743, 0.7759, 0.6743, 0.7759, 0.6743, 0.7501, 0.6743, 0.7501, 0.6743, 0.7587, 0.6743, 0.7587, 0.6743, 0.7587, 0.6743, 0.7587, 0.6743, 0.7501, 0.6743, 0.7501, 0.6743, 0.7501, 0.6743, 0.7501, 0.6743, 0.7587, 0.6743, 0.7587, 0.6743, 0.7759, 0.6743, 0.7759, 0.6743, 0.7759, 0.6743, 0.7759, 0.6743])
me_x.update()
me_001 = bpy.data.meshes.new('Куб.001')
me_001.from_pydata([(6.724, -1.804, 0.9266), (6.724, -1.804, 2.772), (6.724, 1.804, 0.9266), (6.724, 1.804, 2.772), (0.0, 1.804, 0.9266), (0.0, 1.804, 2.772), (0.0, -1.804, 0.9266), (0.0, -1.804, 2.772), (6.724, -1.804, 3.146), (6.724, 1.804, 3.146), (0.0, 1.804, 3.146), (0.0, -1.804, 3.146), (10.99, -1.804, 2.772), (10.99, 1.804, 2.772), (10.99, -1.804, 3.146), (10.99, 1.804, 3.146), (-6.724, -1.804, 0.9266), (-6.724, -1.804, 2.772), (-6.724, 1.804, 0.9266), (-6.724, 1.804, 2.772), (-6.724, -1.804, 3.146), (-6.724, 1.804, 3.146), (-10.99, -1.804, 2.772), (-10.99, 1.804, 2.772), (-10.99, -1.804, 3.146), (-10.99, 1.804, 3.146)], [], [(4, 5, 3, 2), (2, 3, 1, 0), (4, 2, 0, 6), (7, 1, 8, 11), (0, 1, 7, 6), (11, 8, 9, 10), (3, 9, 15, 13), (5, 7, 11, 10), (3, 5, 10, 9), (12, 13, 15, 14), (8, 1, 12, 14), (1, 3, 13, 12), (9, 8, 14, 15), (4, 18, 19, 5), (18, 16, 17, 19), (4, 6, 16, 18), (7, 11, 20, 17), (16, 6, 7, 17), (11, 10, 21, 20), (19, 23, 25, 21), (19, 21, 10, 5), (22, 24, 25, 23), (20, 24, 22, 17), (17, 22, 23, 19), (21, 25, 24, 20)])
_uv = me_001.uv_layers.new(name='UVКарта')
_uv.uv.foreach_set('vector', [0.375, 0.375, 0.625, 0.375, 0.625, 0.5, 0.375, 0.5, 0.375, 0.5, 0.625, 0.5, 0.625, 0.75, 0.375, 0.75, 0.25, 0.5, 0.375, 0.5, 0.375, 0.75, 0.25, 0.75, 0.625, 0.875, 0.625, 0.75, 0.625, 0.75, 0.625, 0.875, 0.375, 0.75, 0.625, 0.75, 0.625, 0.875, 0.375, 0.875, 0.625, 0.875, 0.625, 0.75, 0.625, 0.5, 0.625, 0.375, 0.625, 0.5, 0.625, 0.5, 0.625, 0.5, 0.625, 0.5, 0.0, 0.0, 0.0, 0.0, 0.0, 0.0, 0.0, 0.0, 0.625, 0.5, 0.625, 0.375, 0.625, 0.375, 0.625, 0.5, 0.625, 0.75, 0.625, 0.5, 0.625, 0.5, 0.625, 0.75, 0.625, 0.75, 0.625, 0.75, 0.625, 0.75, 0.625, 0.75, 0.625, 0.75, 0.625, 0.5, 0.625, 0.5, 0.625, 0.75, 0.625, 0.5, 0.625, 0.75, 0.625, 0.75, 0.625, 0.5, 0.375, 0.375, 0.375, 0.5, 0.625, 0.5, 0.625, 0.375, 0.375, 0.5, 0.375, 0.75, 0.625, 0.75, 0.625, 0.5, 0.25, 0.5, 0.25, 0.75, 0.375, 0.75, 0.375, 0.5, 0.625, 0.875, 0.625, 0.875, 0.625, 0.75, 0.625, 0.75, 0.375, 0.75, 0.375, 0.875, 0.625, 0.875, 0.625, 0.75, 0.625, 0.875, 0.625, 0.375, 0.625, 0.5, 0.625, 0.75, 0.625, 0.5, 0.625, 0.5, 0.625, 0.5, 0.625, 0.5, 0.625, 0.5, 0.625, 0.5, 0.625, 0.375, 0.625, 0.375, 0.625, 0.75, 0.625, 0.75, 0.625, 0.5, 0.625, 0.5, 0.625, 0.75, 0.625, 0.75, 0.625, 0.75, 0.625, 0.75, 0.625, 0.75, 0.625, 0.75, 0.625, 0.5, 0.625, 0.5, 0.625, 0.5, 0.625, 0.5, 0.625, 0.75, 0.625, 0.75])
me_001.update()
me_002 = bpy.data.meshes.new('Куб.002')
me_002.from_pydata([(9.136, -1.804, 3.146), (9.136, 1.804, 3.146), (0.0, 1.804, 3.146), (0.0, -1.804, 3.146), (0.0, 1.804, 3.616), (9.136, 1.804, 3.616), (9.136, -1.804, 3.616), (0.0, -1.804, 3.616), (0.0, 0.9951, 3.398), (0.0, 0.8094, 3.398), (9.136, 0.8094, 3.398), (9.136, 0.9951, 3.398), (9.136, -0.09284, 3.398), (9.136, 0.09284, 3.398), (9.136, -0.9951, 3.398), (9.136, -0.8094, 3.398), (9.136, -1.804, 3.398), (9.136, 1.804, 3.398), (0.0, 1.804, 3.398), (0.0, -1.804, 3.398), (9.136, 0.8094, 3.146), (9.136, 0.9951, 3.146), (9.136, -0.09284, 3.146), (9.136, 0.09284, 3.146), (9.136, -0.9951, 3.146), (9.136, -0.8094, 3.146), (0.0, -0.8094, 3.146), (0.0, -0.9951, 3.146), (0.0, 0.09284, 3.146), (0.0, -0.09284, 3.146), (0.0, 0.9951, 3.146), (0.0, 0.8094, 3.146), (9.136, 0.9951, 3.616), (9.136, 0.8094, 3.616), (9.136, 0.09284, 3.616), (9.136, -0.09284, 3.616), (9.136, -0.8094, 3.616), (9.136, -0.9951, 3.616), (0.0, -0.9951, 3.616), (0.0, -0.8094, 3.616), (0.0, -0.09284, 3.616), (0.0, 0.09284, 3.616), (0.0, 0.8094, 3.616), (0.0, 0.9951, 3.616), (0.0, -0.09284, 3.398), (0.0, 0.09284, 3.398), (0.0, -0.9951, 3.398), (0.0, -0.8094, 3.398), (-9.136, -1.804, 3.146), (-9.136, 1.804, 3.146), (-9.136, 1.804, 3.616), (-9.136, -1.804, 3.616), (-9.136, 0.8094, 3.398), (-9.136, 0.9951, 3.398), (-9.136, -0.09284, 3.398), (-9.136, 0.09284, 3.398), (-9.136, -0.9951, 3.398), (-9.136, -0.8094, 3.398), (-9.136, -1.804, 3.398), (-9.136, 1.804, 3.398), (-9.136, 0.8094, 3.146), (-9.136, 0.9951, 3.146), (-9.136, -0.09284, 3.146), (-9.136, 0.09284, 3.146), (-9.136, -0.9951, 3.146), (-9.136, -0.8094, 3.146), (-9.136, 0.9951, 3.616), (-9.136, 0.8094, 3.616), (-9.136, 0.09284, 3.616), (-9.136, -0.09284, 3.616), (-9.136, -0.8094, 3.616), (-9.136, -0.9951, 3.616)], [], [(26, 29, 22, 25), (41, 34, 33, 42), (44, 47, 39, 40), (28, 31, 20, 23), (19, 16, 6, 7), (17, 18, 4, 5), (46, 19, 7, 38), (3, 27, 24, 0), (30, 2, 1, 21), (43, 32, 5, 4), (18, 8, 43, 4), (9, 45, 41, 42), (21, 1, 17, 11), (7, 6, 37, 38), (39, 36, 35, 40), (16, 14, 37, 6), (15, 12, 35, 36), (13, 10, 33, 34), (33, 10, 9, 42), (35, 12, 44, 40), (37, 14, 46, 38), (46, 14, 15, 47), (44, 12, 13, 45), (11, 8, 9, 10), (43, 8, 11, 32), (41, 45, 13, 34), (39, 47, 15, 36), (26, 25, 24, 27), (28, 23, 22, 29), (30, 21, 20, 31), (11, 17, 5, 32), (27, 46, 47, 26), (29, 44, 45, 28), (31, 9, 8, 30), (21, 11, 10, 20), (23, 13, 12, 22), (25, 15, 14, 24), (23, 20, 10, 13), (25, 22, 12, 15), (0, 24, 14, 16), (31, 28, 45, 9), (2, 30, 8, 18), (27, 3, 19, 46), (1, 2, 18, 17), (3, 0, 16, 19), (29, 26, 47, 44), (26, 65, 62, 29), (41, 42, 67, 68), (28, 63, 60, 31), (19, 7, 51, 58), (59, 50, 4, 18), (3, 48, 64, 27), (30, 61, 49, 2), (43, 4, 50, 66), (61, 53, 59, 49), (7, 38, 71, 51), (39, 40, 69, 70), (58, 51, 71, 56), (57, 70, 69, 54), (55, 68, 67, 52), (67, 42, 9, 52), (69, 40, 44, 54), (71, 38, 46, 56), (46, 47, 57, 56), (44, 45, 55, 54), (53, 52, 9, 8), (43, 66, 53, 8), (41, 68, 55, 45), (39, 70, 57, 47), (26, 27, 64, 65), (28, 29, 62, 63), (30, 31, 60, 61), (53, 66, 50, 59), (61, 60, 52, 53), (63, 62, 54, 55), (65, 64, 56, 57), (63, 55, 52, 60), (65, 57, 54, 62), (48, 58, 56, 64), (49, 59, 18, 2), (3, 19, 58, 48)])
_uv = me_002.uv_layers.new(name='UVКарта')
_uv.uv.foreach_set('vector', [0.625, 0.7371, 0.625, 0.6379, 0.625, 0.6314, 0.625, 0.6811, 0.625, 0.6121, 0.625, 0.6186, 0.625, 0.5689, 0.625, 0.5129, 0.625, 0.6379, 0.625, 0.7371, 0.625, 0.7371, 0.625, 0.6379, 0.625, 0.6121, 0.625, 0.5129, 0.625, 0.5689, 0.625, 0.6186, 0.625, 0.875, 0.625, 0.75, 0.625, 0.75, 0.625, 0.875, 0.625, 0.5, 0.625, 0.375, 0.625, 0.375, 0.625, 0.5, 0.625, 0.7629, 0.625, 0.875, 0.625, 0.875, 0.625, 0.7629, 0.625, 0.875, 0.625, 0.7629, 0.625, 0.6939, 0.625, 0.75, 0.625, 0.4871, 0.625, 0.375, 0.625, 0.5, 0.625, 0.5561, 0.625, 0.4871, 0.625, 0.5561, 0.625, 0.5, 0.625, 0.375, 0.625, 0.375, 0.625, 0.4871, 0.625, 0.4871, 0.625, 0.375, 0.625, 0.5129, 0.625, 0.6121, 0.625, 0.6121, 0.625, 0.5129, 0.625, 0.5561, 0.625, 0.5, 0.625, 0.5, 0.625, 0.5561, 0.625, 0.875, 0.625, 0.75, 0.625, 0.6939, 0.625, 0.7629, 0.625, 0.7371, 0.625, 0.6811, 0.625, 0.6314, 0.625, 0.6379, 0.625, 0.75, 0.625, 0.6939, 0.625, 0.6939, 0.625, 0.75, 0.625, 0.6811, 0.625, 0.6314, 0.625, 0.6314, 0.625, 0.6811, 0.625, 0.6186, 0.625, 0.5689, 0.625, 0.5689, 0.625, 0.6186, 0.625, 0.5689, 0.625, 0.5689, 0.625, 0.5129, 0.625, 0.5129, 0.625, 0.6314, 0.625, 0.6314, 0.625, 0.6379, 0.625, 0.6379, 0.625, 0.6939, 0.625, 0.6939, 0.625, 0.7629, 0.625, 0.7629, 0.625, 0.7629, 0.625, 0.6939, 0.625, 0.6811, 0.625, 0.7371, 0.625, 0.6379, 0.625, 0.6314, 0.625, 0.6186, 0.625, 0.6121, 0.625, 0.5561, 0.625, 0.4871, 0.625, 0.5129, 0.625, 0.5689, 0.625, 0.4871, 0.625, 0.4871, 0.625, 0.5561, 0.625, 0.5561, 0.625, 0.6121, 0.625, 0.6121, 0.625, 0.6186, 0.625, 0.6186, 0.625, 0.7371, 0.625, 0.7371, 0.625, 0.6811, 0.625, 0.6811, 0.625, 0.7371, 0.625, 0.6811, 0.625, 0.6939, 0.625, 0.7629, 0.625, 0.6121, 0.625, 0.6186, 0.625, 0.6314, 0.625, 0.6379, 0.625, 0.4871, 0.625, 0.5561, 0.625, 0.5689, 0.625, 0.5129, 0.625, 0.5561, 0.625, 0.5, 0.625, 0.5, 0.625, 0.5561, 0.625, 0.7629, 0.625, 0.7629, 0.625, 0.7371, 0.625, 0.7371, 0.625, 0.6379, 0.625, 0.6379, 0.625, 0.6121, 0.625, 0.6121, 0.625, 0.5129, 0.625, 0.5129, 0.625, 0.4871, 0.625, 0.4871, 0.625, 0.5561, 0.625, 0.5561, 0.625, 0.5689, 0.625, 0.5689, 0.625, 0.6186, 0.625, 0.6186, 0.625, 0.6314, 0.625, 0.6314, 0.625, 0.6811, 0.625, 0.6811, 0.625, 0.6939, 0.625, 0.6939, 0.625, 0.6186, 0.625, 0.5689, 0.625, 0.5689, 0.625, 0.6186, 0.625, 0.6811, 0.625, 0.6314, 0.625, 0.6314, 0.625, 0.6811, 0.625, 0.75, 0.625, 0.6939, 0.625, 0.6939, 0.625, 0.75, 0.625, 0.5129, 0.625, 0.6121, 0.625, 0.6121, 0.625, 0.5129, 0.625, 0.375, 0.625, 0.4871, 0.625, 0.4871, 0.625, 0.375, 0.625, 0.7629, 0.625, 0.875, 0.625, 0.875, 0.625, 0.7629, 0.625, 0.5, 0.625, 0.375, 0.625, 0.375, 0.625, 0.5, 0.625, 0.875, 0.625, 0.75, 0.625, 0.75, 0.625, 0.875, 0.625, 0.6379, 0.625, 0.7371, 0.625, 0.7371, 0.625, 0.6379, 0.625, 0.7371, 0.625, 0.6811, 0.625, 0.6314, 0.625, 0.6379, 0.625, 0.6121, 0.625, 0.5129, 0.625, 0.5689, 0.625, 0.6186, 0.625, 0.6121, 0.625, 0.6186, 0.625, 0.5689, 0.625, 0.5129, 0.625, 0.875, 0.625, 0.875, 0.625, 0.75, 0.625, 0.75, 0.625, 0.5, 0.625, 0.5, 0.625, 0.375, 0.625, 0.375, 0.625, 0.875, 0.625, 0.75, 0.625, 0.6939, 0.625, 0.7629, 0.625, 0.4871, 0.625, 0.5561, 0.625, 0.5, 0.625, 0.375, 0.625, 0.4871, 0.625, 0.375, 0.625, 0.5, 0.625, 0.5561, 0.625, 0.5561, 0.625, 0.5561, 0.625, 0.5, 0.625, 0.5, 0.625, 0.875, 0.625, 0.7629, 0.625, 0.6939, 0.625, 0.75, 0.625, 0.7371, 0.625, 0.6379, 0.625, 0.6314, 0.625, 0.6811, 0.625, 0.75, 0.625, 0.75, 0.625, 0.6939, 0.625, 0.6939, 0.625, 0.6811, 0.625, 0.6811, 0.625, 0.6314, 0.625, 0.6314, 0.625, 0.6186, 0.625, 0.6186, 0.625, 0.5689, 0.625, 0.5689, 0.625, 0.5689, 0.625, 0.5129, 0.625, 0.5129, 0.625, 0.5689, 0.625, 0.6314, 0.625, 0.6379, 0.625, 0.6379, 0.625, 0.6314, 0.625, 0.6939, 0.625, 0.7629, 0.625, 0.7629, 0.625, 0.6939, 0.625, 0.7629, 0.625, 0.7371, 0.625, 0.6811, 0.625, 0.6939, 0.625, 0.6379, 0.625, 0.6121, 0.625, 0.6186, 0.625, 0.6314, 0.625, 0.5561, 0.625, 0.5689, 0.625, 0.5129, 0.625, 0.4871, 0.625, 0.4871, 0.625, 0.5561, 0.625, 0.5561, 0.625, 0.4871, 0.625, 0.6121, 0.625, 0.6186, 0.625, 0.6186, 0.625, 0.6121, 0.625, 0.7371, 0.625, 0.6811, 0.625, 0.6811, 0.625, 0.7371, 0.625, 0.7371, 0.625, 0.7629, 0.625, 0.6939, 0.625, 0.6811, 0.625, 0.6121, 0.625, 0.6379, 0.625, 0.6314, 0.625, 0.6186, 0.625, 0.4871, 0.625, 0.5129, 0.625, 0.5689, 0.625, 0.5561, 0.625, 0.5561, 0.625, 0.5561, 0.625, 0.5, 0.625, 0.5, 0.625, 0.5561, 0.625, 0.5689, 0.625, 0.5689, 0.625, 0.5561, 0.625, 0.6186, 0.625, 0.6314, 0.625, 0.6314, 0.625, 0.6186, 0.625, 0.6811, 0.625, 0.6939, 0.625, 0.6939, 0.625, 0.6811, 0.625, 0.6186, 0.625, 0.6186, 0.625, 0.5689, 0.625, 0.5689, 0.625, 0.6811, 0.625, 0.6811, 0.625, 0.6314, 0.625, 0.6314, 0.625, 0.75, 0.625, 0.75, 0.625, 0.6939, 0.625, 0.6939, 0.625, 0.5, 0.625, 0.5, 0.625, 0.375, 0.625, 0.375, 0.625, 0.875, 0.625, 0.875, 0.625, 0.75, 0.625, 0.75])
me_002.update()
me_003 = bpy.data.meshes.new('Куб.003')
me_003.from_pydata([(-0.003149, -3.999, 4.06), (-0.06012, -4.004, 4.06), (-0.1233, -4.022, 4.06), (-0.1937, -4.058, 4.06), (-0.2666, -4.115, 4.06), (-0.3343, -4.193, 4.06), (-0.3888, -4.29, 4.06), (-0.4242, -4.401, 4.06), (-0.4364, -4.519, 4.06), (-0.4242, -4.637, 4.06), (-0.3888, -4.747, 4.06), (-0.3343, -4.844, 4.06), (-0.2666, -4.923, 4.06), (-0.1937, -4.98, 4.06), (-0.1233, -5.015, 4.06), (-0.06012, -5.034, 4.06), (-0.003149, -5.039, 4.06), (0.05382, -5.034, 4.06), (0.117, -5.015, 4.06), (0.1874, -4.98, 4.06), (0.2603, -4.923, 4.06), (0.328, -4.844, 4.06), (0.3826, -4.747, 4.06), (0.4179, -4.637, 4.06), (0.4301, -4.519, 4.06), (0.4179, -4.401, 4.06), (0.3826, -4.29, 4.06), (0.328, -4.193, 4.06), (0.2603, -4.115, 4.06), (0.1874, -4.058, 4.06), (0.117, -4.022, 4.06), (0.05382, -4.004, 4.06), (-0.09814, -3.943, 4.06), (-0.003149, -3.931, 4.06), (-0.1895, -3.976, 4.06), (-0.2737, -4.03, 4.06), (-0.3475, -4.103, 4.06), (-0.408, -4.193, 4.06), (-0.453, -4.294, 4.06), (-0.4807, -4.404, 4.06), (-0.4901, -4.519, 4.06), (-0.4807, -4.634, 4.06), (-0.453, -4.744, 4.06), (-0.408, -4.845, 4.06), (-0.3475, -4.934, 4.06), (-0.2737, -5.007, 4.06), (-0.1895, -5.062, 4.06), (-0.09814, -5.095, 4.06), (-0.003149, -5.106, 4.06), (0.09185, -5.095, 4.06), (0.1832, -5.062, 4.06), (0.2674, -5.007, 4.06), (0.3412, -4.934, 4.06), (0.4017, -4.845, 4.06), (0.4467, -4.744, 4.06), (0.4744, -4.634, 4.06), (0.4838, -4.519, 4.06), (0.4744, -4.404, 4.06), (0.4467, -4.294, 4.06), (0.4017, -4.193, 4.06), (0.3412, -4.103, 4.06), (0.2674, -4.03, 4.06), (0.1832, -3.976, 4.06), (0.09185, -3.943, 4.06), (-0.06012, -4.004, 3.512), (-0.003149, -3.999, 3.512), (-0.1233, -4.022, 3.512), (-0.1937, -4.058, 3.512), (-0.2666, -4.115, 3.512), (-0.3343, -4.193, 3.512), (-0.3888, -4.29, 3.512), (-0.4242, -4.401, 3.512), (-0.4364, -4.519, 3.512), (-0.4242, -4.637, 3.512), (-0.3888, -4.747, 3.512), (-0.3343, -4.844, 3.512), (-0.2666, -4.923, 3.512), (-0.1937, -4.98, 3.512), (-0.1233, -5.015, 3.512), (-0.06012, -5.034, 3.512), (-0.003149, -5.039, 3.512), (0.05382, -5.034, 3.512), (0.117, -5.015, 3.512), (0.1874, -4.98, 3.512), (0.2603, -4.923, 3.512), (0.328, -4.844, 3.512), (0.3826, -4.747, 3.512), (0.4179, -4.637, 3.512), (0.4301, -4.519, 3.512), (0.4179, -4.401, 3.512), (0.3826, -4.29, 3.512), (0.328, -4.193, 3.512), (0.2603, -4.115, 3.512), (0.1874, -4.058, 3.512), (0.117, -4.022, 3.512), (0.05382, -4.004, 3.512), (-1.0, -1.0, -1.0), (-1.0, -1.0, 4.236), (-1.0, 2.189, -1.0), (-1.0, 2.189, 4.236), (1.0, -1.0, -1.0), (1.0, -1.0, 4.236), (1.0, 2.189, -1.0), (1.0, 2.189, 4.236), (-1.0, 1.337, -1.0), (-1.0, 1.337, 4.236), (1.0, 1.337, -1.0), (1.0, 1.337, 4.236), (1.0, 1.337, 5.977), (1.0, -1.0, 5.977), (-1.0, -1.0, 5.977), (-1.0, 1.337, 5.977), (1.0, -5.204, 4.236), (-1.0, -5.204, 4.236), (1.0, -5.204, 5.977), (-1.0, -5.204, 5.977), (-1.0, -1.782, 5.977), (1.0, -1.782, 5.977), (-1.0, -1.782, 4.236), (1.0, -1.782, 4.236), (1.0, -5.204, 9.266), (-1.0, -5.204, 9.266), (-1.0, -1.782, 9.266), (1.0, -1.782, 9.266), (3.604, 1.337, 4.236), (3.604, -1.0, 4.236), (3.604, -1.0, -1.0), (3.604, 1.337, -1.0), (0.09185, -3.943, 4.236), (-0.09814, -3.943, 4.236), (-0.003149, -3.931, 4.236), (-0.1895, -3.976, 4.236), (0.1832, -3.976, 4.236), (-0.2737, -4.03, 4.236), (0.2674, -4.03, 4.236), (-0.3475, -4.103, 4.236), (0.3412, -4.103, 4.236), (0.4744, -4.404, 4.236), (0.4838, -4.519, 4.236), (0.4467, -4.294, 4.236), (0.4017, -4.193, 4.236), (-0.453, -4.294, 4.236), (-0.408, -4.193, 4.236), (-0.4901, -4.519, 4.236), (-0.4807, -4.404, 4.236), (0.4744, -4.634, 4.236), (0.4467, -4.744, 4.236), (0.4017, -4.845, 4.236), (0.3412, -4.934, 4.236), (-0.408, -4.845, 4.236), (-0.453, -4.744, 4.236), (-0.4807, -4.634, 4.236), (0.09185, -5.095, 4.236), (-0.003149, -5.106, 4.236), (-0.09814, -5.095, 4.236), (-0.1895, -5.062, 4.236), (-0.3475, -4.934, 4.236), (-0.2737, -5.007, 4.236), (0.2674, -5.007, 4.236), (0.1832, -5.062, 4.236), (-1.0, 1.337, -1.447), (-1.0, -1.0, -1.447), (1.0, 2.189, -1.447), (-1.0, 2.189, -1.447), (1.0, 1.337, -1.447), (1.0, -1.0, -1.447)], [], [(15, 79, 80, 16), (1, 32, 33, 0), (2, 34, 32, 1), (3, 35, 34, 2), (4, 36, 35, 3), (5, 37, 36, 4), (6, 38, 37, 5), (7, 39, 38, 6), (8, 40, 39, 7), (9, 41, 40, 8), (10, 42, 41, 9), (11, 43, 42, 10), (12, 44, 43, 11), (13, 45, 44, 12), (14, 46, 45, 13), (15, 47, 46, 14), (16, 48, 47, 15), (17, 49, 48, 16), (18, 50, 49, 17), (19, 51, 50, 18), (20, 52, 51, 19), (21, 53, 52, 20), (22, 54, 53, 21), (23, 55, 54, 22), (24, 56, 55, 23), (25, 57, 56, 24), (26, 58, 57, 25), (27, 59, 58, 26), (28, 60, 59, 27), (29, 61, 60, 28), (30, 62, 61, 29), (31, 63, 62, 30), (0, 33, 63, 31), (64, 65, 95, 94, 93, 92, 91, 90, 89, 88, 87, 86, 85, 84, 83, 82, 81, 80, 79, 78, 77, 76, 75, 74, 73, 72, 71, 70, 69, 68, 67, 66), (2, 66, 67, 3), (29, 93, 94, 30), (16, 80, 81, 17), (3, 67, 68, 4), (30, 94, 95, 31), (17, 81, 82, 18), (4, 68, 69, 5), (31, 95, 65, 0), (18, 82, 83, 19), (5, 69, 70, 6), (19, 83, 84, 20), (6, 70, 71, 7), (20, 84, 85, 21), (7, 71, 72, 8), (21, 85, 86, 22), (8, 72, 73, 9), (22, 86, 87, 23), (9, 73, 74, 10), (23, 87, 88, 24), (10, 74, 75, 11), (24, 88, 89, 25), (11, 75, 76, 12), (25, 89, 90, 26), (12, 76, 77, 13), (26, 90, 91, 27), (13, 77, 78, 14), (0, 65, 64, 1), (27, 91, 92, 28), (14, 78, 79, 15), (1, 64, 66, 2), (28, 92, 93, 29), (104, 105, 99, 98), (98, 99, 103, 102), (100, 106, 127, 126), (100, 101, 97, 96), (102, 106, 164, 162), (101, 107, 108, 109), (103, 99, 105, 107), (96, 104, 160, 161), (102, 103, 107, 106), (96, 97, 105, 104), (108, 111, 110, 109), (105, 97, 110, 111), (107, 105, 111, 108), (113, 112, 114, 115), (116, 115, 121, 122), (116, 118, 113, 115), (118, 119, 112, 138, 137, 139, 140, 136, 134, 132, 128, 130, 129, 131, 133, 135, 142, 141, 144, 143, 113), (101, 109, 117, 119), (97, 101, 119, 118), (110, 97, 118, 116), (109, 110, 116, 117), (119, 117, 114, 112), (117, 116, 122, 123), (123, 122, 121, 120), (115, 114, 120, 121), (127, 124, 125, 126), (107, 101, 125, 124), (101, 100, 126, 125), (106, 107, 124, 127), (114, 117, 123, 120), (149, 43, 44, 156), (156, 44, 45, 157), (139, 58, 59, 140), (152, 49, 50, 159), (150, 42, 43, 149), (138, 56, 57, 137), (151, 41, 42, 150), (129, 32, 34, 131), (128, 63, 33, 130), (155, 46, 47, 154), (148, 52, 53, 147), (146, 54, 55, 145), (154, 47, 48, 153), (143, 40, 41, 151), (157, 45, 46, 155), (142, 37, 38, 141), (135, 36, 37, 142), (141, 38, 39, 144), (130, 33, 32, 129), (131, 34, 35, 133), (153, 48, 49, 152), (144, 39, 40, 143), (145, 55, 56, 138), (132, 62, 63, 128), (137, 57, 58, 139), (136, 60, 61, 134), (158, 51, 52, 148), (147, 53, 54, 146), (140, 59, 60, 136), (133, 35, 36, 135), (159, 50, 51, 158), (113, 143, 151, 150, 149, 156, 157, 155, 154, 153, 152, 159, 158, 148, 147, 146, 145, 138, 112), (134, 61, 62, 132), (160, 164, 165, 161), (163, 162, 164, 160), (106, 100, 165, 164), (104, 98, 163, 160), (100, 96, 161, 165), (98, 102, 162, 163)])
_uv = me_003.uv_layers.new(name='UVКарта')
_uv.uv.foreach_set('vector', [0.0, 0.0, 0.0, 0.0, 0.0, 0.0, 0.0, 0.0, 0.0, 0.0, 0.0, 0.0, 0.0, 0.0, 0.0, 0.0, 0.0, 0.0, 0.0, 0.0, 0.0, 0.0, 0.0, 0.0, 0.0, 0.0, 0.0, 0.0, 0.0, 0.0, 0.0, 0.0, 0.0, 0.0, 0.0, 0.0, 0.0, 0.0, 0.0, 0.0, 0.0, 0.0, 0.0, 0.0, 0.0, 0.0, 0.0, 0.0, 0.0, 0.0, 0.0, 0.0, 0.0, 0.0, 0.0, 0.0, 0.0, 0.0, 0.0, 0.0, 0.0, 0.0, 0.0, 0.0, 0.0, 0.0, 0.0, 0.0, 0.0, 0.0, 0.0, 0.0, 0.0, 0.0, 0.0, 0.0, 0.0, 0.0, 0.0, 0.0, 0.0, 0.0, 0.0, 0.0, 0.0, 0.0, 0.0, 0.0, 0.0, 0.0, 0.0, 0.0, 0.0, 0.0, 0.0, 0.0, 0.0, 0.0, 0.0, 0.0, 0.0, 0.0, 0.0, 0.0, 0.0, 0.0, 0.0, 0.0, 0.0, 0.0, 0.0, 0.0, 0.0, 0.0, 0.0, 0.0, 0.0, 0.0, 0.0, 0.0, 0.0, 0.0, 0.0, 0.0, 0.0, 0.0, 0.0, 0.0, 0.0, 0.0, 0.0, 0.0, 0.0, 0.0, 0.0, 0.0, 0.0, 0.0, 0.0, 0.0, 0.0, 0.0, 0.0, 0.0, 0.0, 0.0, 0.0, 0.0, 0.0, 0.0, 0.0, 0.0, 0.0, 0.0, 0.0, 0.0, 0.0, 0.0, 0.0, 0.0, 0.0, 0.0, 0.0, 0.0, 0.0, 0.0, 0.0, 0.0, 0.0, 0.0, 0.0, 0.0, 0.0, 0.0, 0.0, 0.0, 0.0, 0.0, 0.0, 0.0, 0.0, 0.0, 0.0, 0.0, 0.0, 0.0, 0.0, 0.0, 0.0, 0.0, 0.0, 0.0, 0.0, 0.0, 0.0, 0.0, 0.0, 0.0, 0.0, 0.0, 0.0, 0.0, 0.0, 0.0, 0.0, 0.0, 0.0, 0.0, 0.0, 0.0, 0.0, 0.0, 0.0, 0.0, 0.0, 0.0, 0.0, 0.0, 0.0, 0.0, 0.0, 0.0, 0.0, 0.0, 0.0, 0.0, 0.0, 0.0, 0.0, 0.0, 0.0, 0.0, 0.0, 0.0, 0.0, 0.0, 0.0, 0.0, 0.0, 0.0, 0.0, 0.0, 0.0, 0.0, 0.0, 0.0, 0.0, 0.0, 0.0, 0.0, 0.0, 0.0, 0.0, 0.0, 0.0, 0.0, 0.0, 0.0, 0.0, 0.0, 0.0, 0.0, 0.0, 0.0, 0.0, 0.0, 0.0, 0.0, 0.0, 0.0, 0.0, 0.0, 0.0, 0.0, 0.0, 0.0, 0.0, 0.0, 0.0, 0.0, 0.0, 0.0, 0.0, 0.0, 0.0, 0.0, 0.0, 0.0, 0.0, 0.0, 0.0, 0.0, 0.0, 0.0, 0.0, 0.0, 0.0, 0.0, 0.0, 0.0, 0.0, 0.0, 0.0, 0.0, 0.0, 0.0, 0.0, 0.0, 0.0, 0.0, 0.0, 0.0, 0.0, 0.0, 0.0, 0.0, 0.0, 0.0, 0.0, 0.0, 0.0, 0.0, 0.0, 0.0, 0.0, 0.0, 0.0, 0.0, 0.0, 0.0, 0.0, 0.0, 0.0, 0.0, 0.0, 0.0, 0.0, 0.0, 0.0, 0.0, 0.0, 0.0, 0.0, 0.0, 0.0, 0.0, 0.0, 0.0, 0.0, 0.0, 0.0, 0.0, 0.0, 0.0, 0.0, 0.0, 0.0, 0.0, 0.0, 0.0, 0.0, 0.0, 0.0, 0.0, 0.0, 0.0, 0.0, 0.0, 0.0, 0.0, 0.0, 0.0, 0.0, 0.0, 0.0, 0.0, 0.0, 0.0, 0.0, 0.0, 0.0, 0.0, 0.0, 0.0, 0.0, 0.0, 0.0, 0.0, 0.0, 0.0, 0.0, 0.0, 0.0, 0.0, 0.0, 0.0, 0.0, 0.0, 0.0, 0.0, 0.0, 0.0, 0.0, 0.0, 0.0, 0.0, 0.0, 0.0, 0.0, 0.0, 0.0, 0.0, 0.0, 0.0, 0.0, 0.0, 0.0, 0.0, 0.0, 0.0, 0.0, 0.0, 0.0, 0.0, 0.0, 0.0, 0.0, 0.0, 0.0, 0.0, 0.0, 0.0, 0.0, 0.0, 0.0, 0.0, 0.0, 0.0, 0.0, 0.0, 0.0, 0.0, 0.0, 0.0, 0.0, 0.0, 0.0, 0.0, 0.0, 0.0, 0.0, 0.0, 0.0, 0.0, 0.0, 0.0, 0.0, 0.0, 0.0, 0.0, 0.0, 0.0, 0.0, 0.0, 0.0, 0.0, 0.0, 0.0, 0.0, 0.0, 0.0, 0.0, 0.0, 0.0, 0.0, 0.0, 0.0, 0.0, 0.0, 0.0, 0.0, 0.0, 0.0, 0.0, 0.0, 0.0, 0.0, 0.0, 0.0, 0.0, 0.0, 0.0, 0.0, 0.0, 0.0, 0.0, 0.0, 0.0, 0.0, 0.0, 0.0, 0.0, 0.0, 0.0, 0.0, 0.0, 0.0, 0.0, 0.0, 0.0, 0.0, 0.0, 0.0, 0.0, 0.0, 0.0, 0.0, 0.0, 0.0, 0.0, 0.0, 0.0, 0.0, 0.0, 0.0, 0.0, 0.0, 0.0, 0.0, 0.0, 0.0, 0.0, 0.0, 0.0, 0.0, 0.0, 0.0, 0.0, 0.0, 0.0, 0.0, 0.0, 0.0, 0.0, 0.0, 0.0, 0.0, 0.0, 0.0, 0.0, 0.0, 0.0, 0.0, 0.0, 0.0, 0.0, 0.0, 0.0, 0.0, 0.0, 0.0, 0.0, 0.0, 0.0, 0.0, 0.0, 0.0, 0.0, 0.0, 0.0, 0.0, 0.0, 0.0, 0.0, 0.0, 0.0, 0.375, 0.1832, 0.625, 0.1832, 0.625, 0.25, 0.375, 0.25, 0.375, 0.25, 0.625, 0.25, 0.625, 0.5, 0.375, 0.5, 0.375, 0.75, 0.375, 0.5668, 0.375, 0.5668, 0.375, 0.75, 0.375, 0.75, 0.625, 0.75, 0.625, 1.0, 0.375, 1.0, 0.375, 0.5, 0.375, 0.5668, 0.375, 0.5668, 0.375, 0.5, 0.625, 0.75, 0.625, 0.5668, 0.625, 0.5668, 0.625, 0.75, 0.625, 0.5, 0.875, 0.5, 0.875, 0.5668, 0.625, 0.5668, 0.375, 0.0, 0.375, 0.1832, 0.375, 0.1832, 0.375, 0.0, 0.375, 0.5, 0.625, 0.5, 0.625, 0.5668, 0.375, 0.5668, 0.375, 0.0, 0.625, 0.0, 0.625, 0.1832, 0.375, 0.1832, 0.625, 0.5668, 0.875, 0.5668, 0.875, 0.75, 0.625, 0.75, 0.625, 0.1832, 0.625, 0.0, 0.625, 0.0, 0.625, 0.1832, 0.625, 0.5668, 0.875, 0.5668, 0.875, 0.5668, 0.625, 0.5668, 0.625, 1.0, 0.625, 0.75, 0.625, 0.75, 0.625, 1.0, 0.625, 0.0, 0.625, 0.0, 0.625, 0.0, 0.625, 0.0, 0.625, 0.0, 0.625, 0.0, 0.625, 0.0, 0.625, 0.0, 0.625, 1.0, 0.625, 0.75, 0.625, 0.75, 0.625, 0.8145, 0.625, 0.8157, 0.625, 0.8192, 0.625, 0.8248, 0.625, 0.8324, 0.625, 0.8416, 0.625, 0.8521, 0.625, 0.8635, 0.625, 0.8754, 0.625, 0.8873, 0.625, 0.8987, 0.625, 0.9092, 0.625, 0.9184, 0.625, 0.926, 0.625, 0.9316, 0.625, 0.9351, 0.625, 0.9363, 0.625, 1.0, 0.625, 0.75, 0.625, 0.75, 0.625, 0.75, 0.625, 0.75, 0.625, 1.0, 0.625, 0.75, 0.625, 0.75, 0.625, 1.0, 0.625, 0.0, 0.625, 0.0, 0.625, 0.0, 0.625, 0.0, 0.625, 0.75, 0.875, 0.75, 0.875, 0.75, 0.625, 0.75, 0.625, 0.75, 0.625, 0.75, 0.625, 0.75, 0.625, 0.75, 0.625, 0.75, 0.875, 0.75, 0.875, 0.75, 0.625, 0.75, 0.625, 0.75, 0.875, 0.75, 0.875, 0.75, 0.625, 0.75, 0.625, 1.0, 0.625, 0.75, 0.625, 0.75, 0.625, 1.0, 0.375, 0.5668, 0.625, 0.5668, 0.625, 0.75, 0.375, 0.75, 0.625, 0.5668, 0.625, 0.75, 0.625, 0.75, 0.625, 0.5668, 0.625, 0.75, 0.375, 0.75, 0.375, 0.75, 0.625, 0.75, 0.375, 0.5668, 0.625, 0.5668, 0.625, 0.5668, 0.375, 0.5668, 0.625, 0.75, 0.625, 0.75, 0.625, 0.75, 0.625, 0.75, 0.0, 0.0, 0.0, 0.0, 0.0, 0.0, 0.0, 0.0, 0.0, 0.0, 0.0, 0.0, 0.0, 0.0, 0.0, 0.0, 0.0, 0.0, 0.0, 0.0, 0.0, 0.0, 0.0, 0.0, 0.0, 0.0, 0.0, 0.0, 0.0, 0.0, 0.0, 0.0, 0.0, 0.0, 0.0, 0.0, 0.0, 0.0, 0.0, 0.0, 0.0, 0.0, 0.0, 0.0, 0.0, 0.0, 0.0, 0.0, 0.0, 0.0, 0.0, 0.0, 0.0, 0.0, 0.0, 0.0, 0.0, 0.0, 0.0, 0.0, 0.0, 0.0, 0.0, 0.0, 0.0, 0.0, 0.0, 0.0, 0.0, 0.0, 0.0, 0.0, 0.0, 0.0, 0.0, 0.0, 0.0, 0.0, 0.0, 0.0, 0.0, 0.0, 0.0, 0.0, 0.0, 0.0, 0.0, 0.0, 0.0, 0.0, 0.0, 0.0, 0.0, 0.0, 0.0, 0.0, 0.0, 0.0, 0.0, 0.0, 0.0, 0.0, 0.0, 0.0, 0.0, 0.0, 0.0, 0.0, 0.0, 0.0, 0.0, 0.0, 0.0, 0.0, 0.0, 0.0, 0.0, 0.0, 0.0, 0.0, 0.0, 0.0, 0.0, 0.0, 0.0, 0.0, 0.0, 0.0, 0.0, 0.0, 0.0, 0.0, 0.0, 0.0, 0.0, 0.0, 0.0, 0.0, 0.0, 0.0, 0.0, 0.0, 0.0, 0.0, 0.0, 0.0, 0.0, 0.0, 0.0, 0.0, 0.0, 0.0, 0.0, 0.0, 0.0, 0.0, 0.0, 0.0, 0.0, 0.0, 0.0, 0.0, 0.0, 0.0, 0.0, 0.0, 0.0, 0.0, 0.0, 0.0, 0.0, 0.0, 0.0, 0.0, 0.0, 0.0, 0.0, 0.0, 0.0, 0.0, 0.0, 0.0, 0.0, 0.0, 0.0, 0.0, 0.0, 0.0, 0.0, 0.0, 0.0, 0.0, 0.0, 0.0, 0.0, 0.0, 0.0, 0.0, 0.0, 0.0, 0.0, 0.0, 0.0, 0.0, 0.0, 0.0, 0.0, 0.0, 0.0, 0.0, 0.0, 0.0, 0.0, 0.0, 0.0, 0.0, 0.0, 0.0, 0.0, 0.0, 0.0, 0.0, 0.0, 0.0, 0.0, 0.0, 0.0, 0.0, 0.0, 0.0, 0.0, 0.0, 0.0, 0.0, 0.0, 0.0, 0.0, 0.0, 0.0, 0.0, 0.0, 0.0, 0.0, 0.0, 0.0, 0.0, 0.0, 0.0, 0.625, 1.0, 0.625, 0.9363, 0.625, 0.9351, 0.625, 0.9316, 0.625, 0.926, 0.625, 0.9184, 0.625, 0.9092, 0.625, 0.8987, 0.625, 0.8873, 0.625, 0.8754, 0.625, 0.8635, 0.625, 0.8521, 0.625, 0.8416, 0.625, 0.8324, 0.625, 0.8248, 0.625, 0.8192, 0.625, 0.8157, 0.625, 0.8145, 0.625, 0.75, 0.0, 0.0, 0.0, 0.0, 0.0, 0.0, 0.0, 0.0, 0.125, 0.5668, 0.375, 0.5668, 0.375, 0.75, 0.125, 0.75, 0.125, 0.5, 0.375, 0.5, 0.375, 0.5668, 0.125, 0.5668, 0.375, 0.5668, 0.375, 0.75, 0.375, 0.75, 0.375, 0.5668, 0.375, 0.1832, 0.375, 0.25, 0.375, 0.25, 0.375, 0.1832, 0.375, 0.75, 0.375, 1.0, 0.375, 1.0, 0.375, 0.75, 0.375, 0.25, 0.375, 0.5, 0.375, 0.5, 0.375, 0.25])
me_003.update()

# ---- objects
ob_base = bpy.data.objects.new('Base', me_x)
ob_x01 = bpy.data.objects.new('X01', me_001)
ob_x03 = bpy.data.objects.new('X03', me_002)
ob_x02 = bpy.data.objects.new('X02', me_003)

# ---- transforms, parenting, visibility, modifiers, constraints
ob_base.location = (-1.714, -0.0004883, 0.1279)
ob_base.rotation_euler = (0.0, -0.0, 3.142)
ob_x01.location = (-1.714, -0.3289, 0.3587)
ob_x01.scale = (0.08769, 0.08769, 0.08769)
ob_x03.location = (-1.714, -0.3289, 0.3587)
ob_x03.scale = (0.08769, 0.08769, 0.08769)
ob_x02.location = (-1.714, 0.6054, 0.7772)
ob_x02.scale = (0.2133, 0.1788, 0.1788)

# ---- collection membership
col_collection.objects.link(ob_base)
col_collection.objects.link(ob_x01)
col_collection.objects.link(ob_x03)
col_collection.objects.link(ob_x02)

# ---- scene / render settings (as saved in the file)
scene.frame_start = 1; scene.frame_end = 250; scene.frame_set(63)
scene.render.engine = 'BLENDER_EEVEE_NEXT'
scene.cycles.sampling_pattern = 'TABULATED_SOBOL'
bpy.context.view_layer.update()

# ---- added for rendering (the .blend has no active camera and no usable light): camera, sun
cam_auto = bpy.data.cameras.new('AutoCamera')
cam_auto.lens = 50.0
cam_auto.sensor_width = 36.0
cam_auto.clip_end = 1000.0
ob_auto_camera = bpy.data.objects.new('AutoCamera', cam_auto)
scene.collection.objects.link(ob_auto_camera)
ob_auto_camera.location = (1.79713, -4.21584, 3.94943)
ob_auto_camera.rotation_euler = (1.09748, -7.21219e-08, 0.694738)
scene.camera = ob_auto_camera
light_auto_sun = bpy.data.lights.new('AutoSun', 'SUN')
light_auto_sun.energy = 3.0
light_auto_sun.angle = 0.0523599
ob_auto_sun = bpy.data.objects.new('AutoSun', light_auto_sun)
scene.collection.objects.link(ob_auto_sun)
ob_auto_sun.rotation_euler = (0.872665, 0.174533, 0.523599)
bpy.context.view_layer.update()
